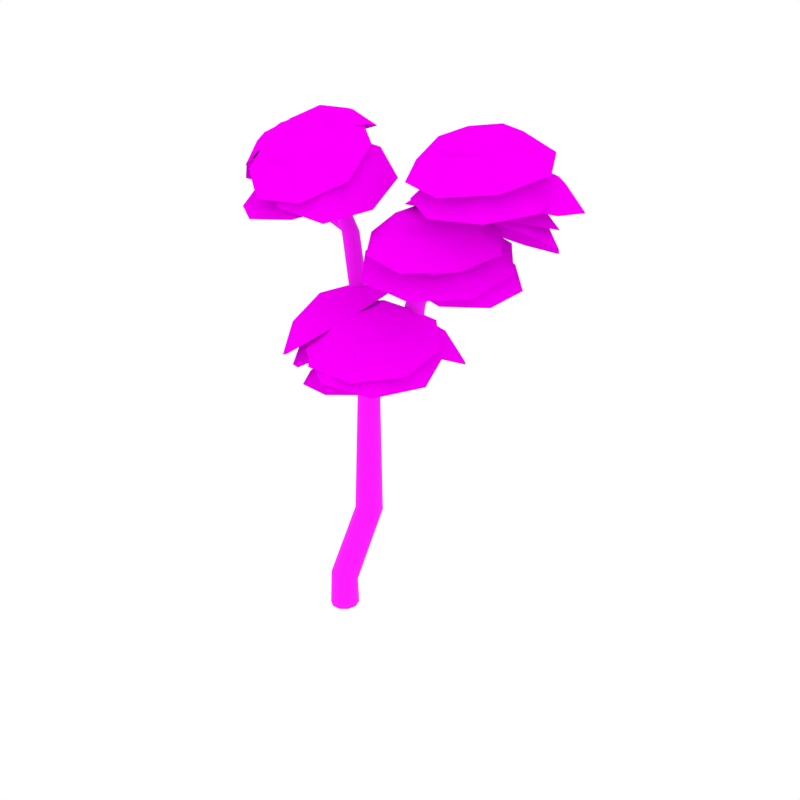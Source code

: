 # Source: Birch_2.blend  (saved by Blender 2.79.0; exported with 4.5.12 LTS)
import bpy
from mathutils import Matrix  # noqa: F401  (used for matrix-valued properties, if any)

bpy.ops.wm.read_factory_settings(use_empty=True)
scene = bpy.context.scene
scene.name = 'Scene'

# ---- collections
col_collection_1 = bpy.data.collections.new('Collection 1'); scene.collection.children.link(col_collection_1)

# ---- images (referenced by path relative to the original .blend; pixels are not part of the script)
import os
ASSET_DIR = os.environ.get("B2B_ASSET_DIR", "")  # directory of the original .blend (textures are referenced by path, not embedded)
HERE = os.path.dirname(os.path.abspath(__file__))  # packed textures are extracted next to this script under _unpacked/

def load_image(name, relpath, width, height, colorspace="sRGB"):
    """Load a texture the original file referenced (path relative to the .blend, or extracted next to this script)."""
    p = next((c for c in (os.path.join(HERE, relpath), os.path.join(ASSET_DIR, relpath)) if relpath and os.path.exists(c)), "")
    if p:
        img = bpy.data.images.load(p, check_existing=True)
        img.name = name
    else:  # same state as the original file: an image datablock whose file is absent (Cycles renders it pink)
        img = bpy.data.images.new(name, width, height)
        img.source = "FILE"
        img.filepath = "//" + (relpath or name)
    img.colorspace_settings.name = colorspace
    return img
img_bark2_png = load_image('Bark2.png', 'Bark2.png', 1024, 1024, 'sRGB')
img_birchyellow_png = load_image('birchYellow.png', 'birchYellow.png', 1024, 1024, 'sRGB')

# ---- materials (node trees are filled in below, after node groups)
mat_birch_bark = bpy.data.materials.new('Birch_Bark')
mat_birch_bark.alpha_threshold = 0.0
mat_birch_bark.roughness = 0.5
mat_birch_leaves = bpy.data.materials.new('Birch_Leaves')
mat_birch_leaves.alpha_threshold = 0.0
mat_birch_leaves.roughness = 0.5

# ---- node groups
ng_auto_smooth = bpy.data.node_groups.new('Auto Smooth', 'GeometryNodeTree')
_s = ng_auto_smooth.interface.new_socket(name='Geometry', in_out='OUTPUT', socket_type='NodeSocketGeometry')
_s = ng_auto_smooth.interface.new_socket(name='Geometry', in_out='INPUT', socket_type='NodeSocketGeometry')
_s = ng_auto_smooth.interface.new_socket(name='Angle', in_out='INPUT', socket_type='NodeSocketFloat')
_s.subtype = 'ANGLE'
_s.min_value = 0.0
_s.max_value = 3.142
ng_auto_smooth.is_modifier = True
_N = ng_auto_smooth.nodes; _L = ng_auto_smooth.links
n0 = _N.new('NodeGroupOutput'); n0.name = 'Group Output'; n0.location = (480, -100)
n1 = _N.new('NodeGroupInput'); n1.name = 'Group Input'; n1.location = (-420, -300)
n2 = _N.new('NodeGroupInput'); n2.name = 'Group Input.001'; n2.location = (-60, -100)
n3 = _N.new('GeometryNodeSetShadeSmooth'); n3.name = 'Set Shade Smooth'; n3.location = (120, -100)
n3.domain = 'EDGE'
n4 = _N.new('GeometryNodeSetShadeSmooth'); n4.name = 'Set Shade Smooth.001'; n4.location = (300, -100)
n5 = _N.new('GeometryNodeInputMeshEdgeAngle'); n5.name = 'Edge Angle'; n5.location = (-420, -220)
n6 = _N.new('GeometryNodeInputEdgeSmooth'); n6.name = 'Is Edge Smooth'; n6.location = (-60, -160)
n7 = _N.new('GeometryNodeInputShadeSmooth'); n7.name = 'Is Face Smooth'; n7.location = (-240, -340)
n8 = _N.new('FunctionNodeBooleanMath'); n8.name = 'Boolean Math'; n8.location = (-60, -220)
n9 = _N.new('FunctionNodeCompare'); n9.name = 'Compare'; n9.location = (-240, -180)
n9.operation = 'LESS_EQUAL'
_L.new(n5.outputs[0], n9.inputs[0])
_L.new(n4.outputs[0], n0.inputs[0])
_L.new(n1.outputs[1], n9.inputs[1])
_L.new(n9.outputs[0], n8.inputs[0])
_L.new(n7.outputs[0], n8.inputs[1])
_L.new(n2.outputs[0], n3.inputs[0])
_L.new(n6.outputs[0], n3.inputs[1])
_L.new(n3.outputs[0], n4.inputs[0])
_L.new(n8.outputs[0], n3.inputs[2])
n0.is_active_output = True

# ---- material node trees
mat_birch_bark.use_nodes = True; mat_birch_bark.node_tree.nodes.clear()
_N = mat_birch_bark.node_tree.nodes; _L = mat_birch_bark.node_tree.links
n0 = _N.new('ShaderNodeOutputMaterial'); n0.name = 'Material Output'; n0.location = (405, -465)
n1 = _N.new('ShaderNodeBsdfPrincipled'); n1.name = 'Principled BSDF'; n1.location = (115, -465)
n1.width = 150
n1.subsurface_method = 'BURLEY'
n1.inputs[2].default_value = 1.0
n1.inputs[3].default_value = 1.45
n1.inputs[9].default_value = (1.0, 1.0, 1.0)
n2 = _N.new('ShaderNodeTexImage'); n2.name = 'Image Texture.001'; n2.location = (-402, -432)
n2.width = 136
n2.image = img_bark2_png
_L.new(n1.outputs[0], n0.inputs[0])
_L.new(n2.outputs[0], n1.inputs[0])
n0.is_active_output = True
mat_birch_leaves.use_nodes = True; mat_birch_leaves.node_tree.nodes.clear()
_N = mat_birch_leaves.node_tree.nodes; _L = mat_birch_leaves.node_tree.links
n0 = _N.new('ShaderNodeOutputMaterial'); n0.name = 'Material Output'; n0.location = (324, 300)
n1 = _N.new('ShaderNodeMixShader'); n1.name = 'Mix Shader'; n1.location = (101, 336)
n2 = _N.new('ShaderNodeTexImage'); n2.name = 'Image Texture'; n2.location = (-371, 397)
n2.width = 140
n2.image = img_birchyellow_png
n3 = _N.new('ShaderNodeBsdfTransparent'); n3.name = 'Transparent BSDF'; n3.location = (-90, 145)
n4 = _N.new('ShaderNodeBsdfDiffuse'); n4.name = 'Diffuse BSDF'; n4.location = (-126, 351)
n4.inputs[1].default_value = 1.0
n5 = _N.new('ShaderNodeTexCoord'); n5.name = 'Texture Coordinate'; n5.location = (-629, 262)
_L.new(n2.outputs[0], n4.inputs[0])
_L.new(n1.outputs[0], n0.inputs[0])
_L.new(n2.outputs[1], n1.inputs[0])
_L.new(n3.outputs[0], n1.inputs[1])
_L.new(n4.outputs[0], n1.inputs[2])
_L.new(n5.outputs[2], n2.inputs[0])
n0.is_active_output = True

# ---- world
world_world = bpy.data.worlds.new('World'); scene.world = world_world
world_world.color = (1.0, 1.0, 1.0)
world_world.use_sun_shadow = False
world_world.sun_shadow_jitter_overblur = 0.0
world_world.cycles.sampling_method = 'NONE'
world_world.cycles.sample_map_resolution = 256

# ---- meshes
me_cylinder_034 = bpy.data.meshes.new('Cylinder.034')
me_cylinder_034.from_pydata([(-0.047, -0.04379, 0.0003976), (0.08116, -0.1333, 0.005499), (-0.09979, 0.1122, -0.001689), (-0.04506, 0.2661, 0.0005132), (0.08388, 0.3526, 0.005668), (0.2363, 0.3517, 0.01175), (0.3634, 0.2628, 0.01681), (0.4147, 0.1117, 0.01884), (0.3642, -0.04126, 0.0168), (0.2351, -0.133, 0.01164), (0.3147, 0.3826, 4.163), (0.4031, 0.3165, 4.212), (0.2794, 0.4946, 4.134), (0.3173, 0.6085, 4.151), (0.41, 0.6739, 4.199), (0.5207, 0.6724, 4.252), (0.6133, 0.6029, 4.291), (0.6477, 0.4877, 4.301), (0.6068, 0.3772, 4.288), (0.5127, 0.3142, 4.258), (0.3242, 0.3284, 5.368), (0.3931, 0.274, 5.344), (0.2984, 0.4153, 5.383), (0.3286, 0.503, 5.388), (0.4057, 0.5571, 5.38), (0.4985, 0.5547, 5.358), (0.5687, 0.4978, 5.327), (0.5906, 0.4085, 5.298), (0.5551, 0.3201, 5.291), (0.4794, 0.2702, 5.314), (0.05652, -0.402, 8.625), (0.08414, -0.4242, 8.622), (0.04336, -0.3758, 8.645), (0.0493, -0.3559, 8.673), (0.07213, -0.3496, 8.699), (0.1033, -0.3598, 8.713), (0.1302, -0.3822, 8.709), (0.1424, -0.4075, 8.689), (0.1367, -0.4267, 8.662), (0.1149, -0.4334, 8.637), (0.2386, -0.1313, 7.687), (0.2952, -0.1749, 7.682), (0.2185, -0.06279, 7.694), (0.2433, 0.003677, 7.704), (0.303, 0.04232, 7.711), (0.3742, 0.03899, 7.713), (0.4304, -0.003626, 7.706), (0.4519, -0.07124, 7.695), (0.427, -0.1392, 7.685), (0.3663, -0.1781, 7.682), (0.3977, 0.1872, 7.15), (-0.6294, 0.04296, 7.89), (-0.6096, 0.003294, 7.891), (0.4123, 0.1391, 7.165), (0.42, 0.08999, 7.148), (-0.6161, -0.03997, 7.884), (0.4199, 0.05847, 7.106), (-0.6464, -0.07058, 7.871), (0.4081, 0.05732, 7.053), (-0.69, -0.07592, 7.86), (0.3885, 0.0868, 7.014), (-0.7288, -0.05382, 7.856), (-0.08855, 0.1507, 7.28), (0.3659, 0.181, 7.017), (-0.3535, 0.1152, 7.491), (0.3733, 0.1336, 7.001), (-0.7107, 0.05715, 7.873), (0.3694, 0.2127, 7.057), (0.3694, 0.2127, 7.057), (0.3816, 0.2154, 7.108), (0.3496, 0.2557, 0.5166), (0.4085, 0.1244, 0.563), (-0.0482, 0.233, 0.5505), (0.0706, 0.3188, 0.5107), (0.1079, -0.09673, 0.6868), (-0.02262, -0.02975, 0.6631), (0.3702, -0.008265, 0.6229), (0.2193, 0.3279, 0.4979), (-0.08722, 0.09625, 0.6089), (0.2551, -0.08921, 0.6716), (0.5897, 0.6768, 1.879), (0.1956, 0.6529, 1.852), (0.3371, 0.3129, 1.945), (0.6422, 0.5411, 1.904), (0.3158, 0.7418, 1.849), (0.2118, 0.3826, 1.916), (0.5987, 0.4044, 1.931), (0.4633, 0.7515, 1.859), (0.1532, 0.5122, 1.876), (0.4822, 0.3206, 1.95), (0.2914, 0.1744, 7.029), (0.3156, 0.09514, 7.017), (0.3815, 0.04485, 7.008), (0.4646, 0.04108, 7.003), (0.3192, 0.2523, 7.045), (0.3895, 0.2986, 7.057), (0.4748, 0.2949, 7.058), (0.542, 0.2442, 7.045), (0.5669, 0.1651, 7.023), (0.5366, 0.08614, 7.006), (0.5933, 0.2228, 7.792), (0.5629, 0.2392, 7.8), (0.61, 0.1911, 7.792), (0.6064, 0.1556, 7.799), (0.5835, 0.1304, 7.812), (0.5498, 0.1253, 7.825), (0.5184, 0.1419, 7.833), (0.5004, 0.1743, 7.831), (0.5048, 0.2103, 7.822), (0.5298, 0.235, 7.811), (0.6944, 0.2474, 8.022), (0.6668, 0.2647, 8.035), (0.7052, 0.217, 8.007), (0.6945, 0.184, 7.996), (0.666, 0.1615, 7.995), (0.6306, 0.1586, 8.002), (0.602, 0.1762, 8.015), (0.5905, 0.2086, 8.029), (0.6022, 0.2424, 8.038), (0.6322, 0.2631, 8.042), (0.8291, 0.2308, 8.364), (0.8063, 0.2452, 8.377), (0.8372, 0.2066, 8.348), (0.8268, 0.1809, 8.334), (0.8015, 0.1638, 8.33), (0.7712, 0.1623, 8.335), (0.7474, 0.177, 8.348), (0.7389, 0.2031, 8.363), (0.7503, 0.2296, 8.375), (0.7767, 0.2449, 8.381), (0.4389, 0.1046, 7.48), (0.4067, 0.1184, 7.484), (0.4603, 0.07712, 7.489), (0.4627, 0.04632, 7.508), (0.4445, 0.02444, 7.531), (0.4126, 0.01975, 7.548), (0.3793, 0.03378, 7.553), (0.3565, 0.06079, 7.542), (0.3548, 0.09185, 7.521), (0.3751, 0.1142, 7.5), (0.5076, 0.3335, 4.479), (0.4328, 0.3624, 4.536), (0.5665, 0.3588, 4.402), (0.5882, 0.4326, 4.336), (0.5634, 0.5271, 4.307), (0.5003, 0.6045, 4.326), (0.4231, 0.6351, 4.384), (0.3579, 0.6056, 4.458), (0.3362, 0.5276, 4.524), (0.3687, 0.4351, 4.554), (1.152, 0.5286, 5.137), (1.056, 0.5638, 5.185), (1.25, 0.5621, 5.088), (1.315, 0.6548, 5.06), (1.32, 0.7716, 5.065), (1.261, 0.8668, 5.099), (1.163, 0.904, 5.148), (1.058, 0.8691, 5.191), (0.9926, 0.7723, 5.216), (0.9958, 0.6544, 5.216), (1.444, 0.2763, 5.923), (1.356, 0.3159, 5.951), (1.545, 0.2925, 5.917), (1.62, 0.3598, 5.939), (1.641, 0.4526, 5.981), (1.597, 0.5355, 6.026), (1.507, 0.5771, 6.055), (1.402, 0.563, 6.054), (1.326, 0.4931, 6.029), (1.311, 0.3962, 5.992), (1.911, 0.05223, 6.902), (1.823, 0.09312, 6.929), (2.012, 0.06597, 6.9), (2.089, 0.1302, 6.927), (2.11, 0.2208, 6.974), (2.067, 0.303, 7.02), (1.977, 0.3459, 7.048), (1.872, 0.3347, 7.043), (1.795, 0.268, 7.013), (1.779, 0.1731, 6.971), (2.577, -0.04092, 7.948), (2.506, -0.0288, 7.971), (2.639, -0.008591, 7.915), (2.669, 0.05851, 7.887), (2.653, 0.1349, 7.875), (2.598, 0.1901, 7.882), (2.524, 0.2032, 7.905), (2.458, 0.1681, 7.934), (2.429, 0.09798, 7.961), (2.45, 0.02289, 7.977), (2.779, -0.1233, 8.716), (2.719, -0.1129, 8.739), (2.828, -0.09773, 8.681), (2.848, -0.04359, 8.648), (2.831, 0.01859, 8.63), (2.782, 0.06395, 8.633), (2.72, 0.0751, 8.656), (2.668, 0.04666, 8.689), (2.648, -0.01017, 8.721), (2.67, -0.0707, 8.742), (2.517, 0.6991, 7.336), (2.465, 0.7363, 7.328), (2.546, 0.6547, 7.375), (2.54, 0.6214, 7.433), (2.501, 0.6128, 7.486), (2.443, 0.6315, 7.514), (2.389, 0.6698, 7.506), (2.358, 0.7118, 7.463), (2.365, 0.7441, 7.403), (2.408, 0.7542, 7.353), (2.764, 1.01, 7.571), (2.719, 1.055, 7.568), (2.778, 0.9498, 7.591), (2.755, 0.8973, 7.624), (2.701, 0.8738, 7.657), (2.639, 0.8883, 7.675), (2.592, 0.9346, 7.673), (2.576, 0.9949, 7.647), (2.602, 1.047, 7.612), (2.658, 1.07, 7.584), (3.101, 1.411, 7.995), (3.064, 1.451, 7.994), (3.11, 1.358, 8.006), (3.087, 1.311, 8.026), (3.039, 1.289, 8.047), (2.985, 1.301, 8.06), (2.946, 1.342, 8.059), (2.936, 1.396, 8.044), (2.962, 1.443, 8.023), (3.012, 1.464, 8.005), (2.147, 0.1748, 7.133), (2.09, 0.205, 7.125), (2.186, 0.1468, 7.177), (2.195, 0.1335, 7.242), (2.167, 0.141, 7.303), (2.114, 0.1652, 7.335), (2.055, 0.1964, 7.327), (2.012, 0.2208, 7.28), (2.005, 0.2324, 7.213), (2.037, 0.2275, 7.154), (2.546, 0.6547, 7.375), (2.778, 0.9498, 7.591), (3.11, 1.358, 8.006), (2.186, 0.1468, 7.177), (1.928, 0.7054, 6.212), (1.952, 0.6703, 6.21), (1.899, 0.7275, 6.236), (1.877, 0.7282, 6.275), (1.872, 0.7068, 6.313), (1.885, 0.6711, 6.336), (1.91, 0.6348, 6.335), (1.937, 0.6106, 6.309), (1.958, 0.6104, 6.268), (1.964, 0.6348, 6.231), (2.137, 0.8856, 6.344), (2.167, 0.8552, 6.345), (2.097, 0.8967, 6.357), (2.063, 0.8838, 6.381), (2.047, 0.8516, 6.407), (2.057, 0.8122, 6.424), (2.088, 0.7807, 6.425), (2.127, 0.7681, 6.409), (2.162, 0.7819, 6.383), (2.177, 0.8165, 6.36), (2.408, 1.14, 6.591), (2.434, 1.115, 6.594), (2.373, 1.147, 6.598), (2.342, 1.133, 6.614), (2.327, 1.103, 6.632), (2.335, 1.069, 6.644), (2.362, 1.043, 6.647), (2.398, 1.035, 6.637), (2.429, 1.05, 6.62), (2.443, 1.082, 6.605), (1.578, 0.4474, 6.114), (1.597, 0.4095, 6.113), (1.56, 0.4772, 6.14), (1.551, 0.4877, 6.182), (1.557, 0.4743, 6.224), (1.573, 0.4418, 6.249), (1.594, 0.4026, 6.248), (1.609, 0.3706, 6.221), (1.616, 0.3604, 6.177), (1.612, 0.3768, 6.136), (-0.6681, 0.06361, 7.883), (-0.7107, 0.05715, 7.873), (-0.7472, -0.01494, 7.857), (-0.7406, 0.02688, 7.863), (-0.3708, -0.0149, 7.465), (-0.3264, -0.04101, 7.476), (-0.2779, -0.03503, 7.497), (-0.2453, 0.0006424, 7.519), (-0.2392, 0.05138, 7.529), (-0.2623, 0.09807, 7.526), (-0.306, 0.1226, 7.511), (-0.3535, 0.1152, 7.491), (-0.3925, 0.03082, 7.463), (-0.3863, 0.07986, 7.473), (-0.08643, 0.02236, 7.239), (-0.05333, -0.005307, 7.27), (-0.0228, -0.001614, 7.314), (-0.006853, 0.03208, 7.352), (-0.008228, 0.08211, 7.367), (-0.02773, 0.1295, 7.356), (-0.05824, 0.1558, 7.322), (-0.08855, 0.1507, 7.28), (-0.1057, 0.06862, 7.23), (-0.1068, 0.117, 7.245), (-0.2115, -1.284, 7.451), (0.314, 0.6934, 7.784), (-0.9382, -0.01181, 7.497), (1.041, -0.5786, 7.739), (-0.8596, -0.8081, 7.409), (0.5798, -1.22, 7.585), (-0.4774, 0.63, 7.651), (0.9621, 0.2178, 7.827), (-0.03283, -0.3622, 8.148), (-0.1623, -0.9261, 7.886), (0.1484, 0.243, 8.083), (-0.592, -0.174, 7.913), (0.5781, -0.5091, 8.056), (-0.5456, -0.6448, 7.861), (0.3056, -0.8886, 7.965), (-0.3195, 0.2056, 8.004), (0.5317, -0.03822, 8.108), (2.332, 1.09, 8.012), (3.914, 0.386, 7.927), (2.302, 0.4268, 8.126), (3.453, -0.0851, 8.064), (2.793, 1.561, 7.875), (3.944, 1.049, 7.813), (3.18, 0.8114, 8.412), (2.963, 0.3279, 8.378), (3.362, 1.25, 8.174), (2.695, 0.9969, 8.301), (3.63, 0.5807, 8.251), (2.677, 0.6049, 8.368), (3.358, 0.3021, 8.332), (2.967, 1.275, 8.22), (3.648, 0.9727, 8.183), (2.086, 0.1645, 8.737), (2.764, -0.427, 8.672), (2.679, 0.8294, 8.879), (3.358, 0.2379, 8.814), (2.256, 0.6078, 8.82), (3.188, -0.2054, 8.731), (2.314, -0.2559, 8.678), (3.13, 0.6583, 8.873), (2.713, 0.1734, 8.942), (1.666, 0.2016, 8.337), (2.813, -0.7986, 8.228), (2.669, 1.326, 8.577), (3.816, 0.3259, 8.467), (1.952, 0.9513, 8.477), (3.529, -0.4238, 8.327), (2.051, -0.5092, 8.238), (3.43, 1.037, 8.567), (1.844, 0.6943, 7.942), (2.575, 0.08345, 8.202), (2.506, 1.399, 7.739), (3.236, 0.7879, 7.999), (2.038, 1.161, 7.791), (3.043, 0.3212, 8.149), (2.086, 0.2569, 8.11), (2.995, 1.225, 7.831), (2.529, 0.8017, 8.144), (1.389, 0.5256, 7.531), (2.624, -0.5074, 7.971), (2.507, 1.717, 7.188), (3.743, 0.6838, 7.628), (1.716, 1.315, 7.277), (3.415, -0.1053, 7.882), (1.797, -0.2141, 7.816), (3.334, 1.424, 7.344), (2.491, 0.5428, 7.917), (3.258, 0.6061, 7.856), (2.37, 1.251, 7.533), (3.137, 1.314, 7.472), (2.287, 0.8848, 7.736), (3.341, 0.9718, 7.653), (2.897, 0.4418, 7.959), (2.731, 1.415, 7.431), (2.831, 0.9835, 7.847), (2.23, 0.1523, 7.727), (3.527, 0.2592, 7.625), (2.026, 1.349, 7.077), (3.323, 1.456, 6.975), (1.885, 0.7307, 7.421), (3.668, 0.8777, 7.281), (2.917, -0.0185, 7.797), (2.636, 1.627, 6.905), (3.082, 0.5281, 8.334), (2.443, 0.7885, 8.248), (2.823, -0.1167, 8.309), (2.184, 0.1437, 8.223), (3.072, 0.1569, 8.338), (2.194, 0.5149, 8.219), (2.811, 0.7791, 8.296), (2.455, -0.1073, 8.261), (2.617, 0.3376, 8.407), (3.43, 0.6571, 8.083), (2.35, 1.097, 7.937), (2.992, -0.4332, 8.041), (1.911, 0.007108, 7.895), (3.414, 0.02943, 8.089), (1.928, 0.6348, 7.889), (2.972, 1.082, 8.018), (2.369, -0.4174, 7.96), (3.461, 1.517, 7.797), (2.786, -0.04161, 8.142), (1.489, 0.4675, 7.411), (1.762, -0.4664, 7.243), (2.437, 0.7452, 7.405), (2.709, -0.1887, 7.237), (1.912, 0.7813, 7.44), (2.287, -0.5025, 7.208), (1.448, -0.05149, 7.328), (2.751, 0.3303, 7.32), (2.109, 0.1096, 7.506), (1.045, 0.7613, 7.063), (1.506, -0.818, 6.779), (2.647, 1.231, 7.052), (3.108, -0.3483, 6.768), (1.76, 1.292, 7.111), (2.394, -0.879, 6.72), (0.9756, -0.1163, 6.923), (3.178, 0.5293, 6.908), (1.956, 0.04357, 7.202), (2.641, -0.2669, 7.029), (2.259, 0.7992, 7.186), (2.944, 0.4887, 7.013), (1.979, 0.4796, 7.226), (2.921, 0.05271, 6.989), (2.242, -0.2533, 7.118), (2.658, 0.7856, 7.096), (2.482, 0.2279, 7.263), (1.543, -0.02438, 6.917), (2.701, -0.5495, 6.625), (2.055, 1.254, 6.89), (3.213, 0.7284, 6.598), (1.582, 0.713, 6.958), (3.174, -0.008925, 6.557), (2.026, -0.5264, 6.776), (2.73, 1.23, 6.739), (0.07833, 0.6126, 5.953), (-0.4968, 0.1072, 5.483), (0.5386, -0.1242, 6.182), (-0.03646, -0.6296, 5.712), (0.4162, 0.3389, 6.155), (-0.3744, -0.3559, 5.509), (-0.2955, 0.4979, 5.675), (0.3373, -0.5149, 5.99), (-0.07515, -0.02609, 5.969), (0.334, 1.081, 5.729), (-0.6386, 0.2267, 4.934), (1.112, -0.1645, 6.117), (0.1399, -1.019, 5.322), (0.9055, 0.6186, 6.072), (-0.4316, -0.5564, 4.979), (-0.2981, 0.8875, 5.259), (0.772, -0.8253, 5.792), (0.9647, 1.346, 5.249), (0.3743, 0.6292, 5.572), (1.75, 0.8278, 5.535), (1.159, 0.1113, 5.858), (1.468, 1.221, 5.332), (0.6561, 0.236, 5.776), (0.5224, 1.085, 5.357), (1.602, 0.3725, 5.75), (1.055, 0.8088, 5.719), (0.9135, 1.592, 4.668), (-0.08497, 0.3801, 5.214), (2.241, 0.7159, 5.152), (1.243, -0.4958, 5.698), (1.764, 1.381, 4.807), (0.3917, -0.2848, 5.558), (0.1656, 1.15, 4.85), (1.991, -0.05407, 5.515), (1.42, 0.2935, 5.891), (0.7212, -0.2788, 5.921), (1.967, -0.3866, 5.657), (1.268, -0.9589, 5.687), (1.824, 0.06069, 5.768), (0.8639, -0.7261, 5.809), (0.968, 0.1347, 5.95), (1.72, -0.8002, 5.628), (1.376, -0.3631, 5.952), (1.401, 0.7946, 5.595), (0.2191, -0.1733, 5.645), (2.326, -0.3555, 5.2), (1.144, -1.323, 5.25), (2.085, 0.4009, 5.388), (0.4604, -0.9297, 5.457), (0.6364, 0.5261, 5.694), (1.908, -1.055, 5.151), (1.5, 0.2533, 6.033), (0.6584, -0.0722, 5.994), (1.827, -0.5717, 5.862), (0.9852, -0.8972, 5.823), (1.822, -0.09823, 5.955), (0.664, -0.5457, 5.901), (1.018, 0.2451, 6.045), (1.467, -0.889, 5.811), (1.248, -0.3543, 6.093), (1.668, 0.7235, 5.733), (0.2436, 0.1731, 5.667), (2.22, -0.6716, 5.444), (0.7963, -1.222, 5.378), (2.211, 0.1291, 5.601), (0.2531, -0.6276, 5.51), (0.8521, 0.7097, 5.754), (1.612, -1.208, 5.357), (0.605, 0.457, 5.004), (0.1763, -0.1465, 5.007), (1.203, 0.03229, 5.102), (0.7748, -0.5712, 5.104), (0.9846, 0.3577, 5.052), (0.3952, -0.4719, 5.056), (0.2785, 0.2348, 4.987), (1.101, -0.349, 5.121), (0.6753, -0.04616, 5.191), (0.5791, 0.7876, 4.661), (-0.1458, -0.233, 4.666), (1.591, 0.06946, 4.826), (0.8662, -0.9511, 4.831), (1.221, 0.6198, 4.743), (0.2243, -0.7833, 4.749), (0.02703, 0.4119, 4.633), (1.418, -0.5754, 4.86), (0.7576, 0.499, 8.31), (0.3643, -1.254, 7.725), (1.455, -0.4825, 7.731), (-0.3331, -0.2724, 8.304), (1.354, 0.1837, 8.022), (0.05359, 0.3365, 8.439), (1.068, -1.091, 7.597), (-0.2324, -0.9387, 8.013), (0.6827, -0.5531, 8.462), (0.7614, 0.0193, 8.498), (0.5289, -1.017, 8.152), (1.174, -0.5611, 8.156), (0.1165, -0.4369, 8.495), (1.114, -0.1672, 8.328), (0.3452, -0.07681, 8.574), (0.9452, -0.9212, 8.076), (0.176, -0.8308, 8.323), (-0.518, 0.5496, 8.229), (0.6244, -0.4243, 8.723), (-0.7187, -0.03038, 8.239), (0.1123, -0.7388, 8.598), (-0.005909, 0.864, 8.354), (0.8251, 0.1556, 8.713), (-0.07238, 0.1127, 8.866), (-0.3234, -0.2663, 8.699), (0.256, 0.4608, 8.792), (-0.3715, 0.3852, 8.6), (0.3041, -0.1906, 8.891), (-0.4902, 0.04228, 8.606), (0.001241, -0.3766, 8.818), (-0.06867, 0.5712, 8.673), (0.4227, 0.1523, 8.886), (-0.2615, -0.5769, 8.677), (0.1443, -1.187, 8.303), (0.4538, -0.2242, 8.878), (0.8596, -0.8347, 8.504), (0.0201, -0.2862, 8.847), (0.578, -1.125, 8.334), (-0.1927, -0.9482, 8.452), (0.7908, -0.4634, 8.729), (0.3011, -0.785, 8.722), (-0.6535, -0.3099, 8.44), (0.03277, -1.342, 7.809), (0.5562, 0.2865, 8.78), (1.243, -0.7458, 8.149), (-0.1772, 0.1817, 8.728), (0.7662, -1.237, 7.861), (-0.537, -0.9378, 8.061), (1.126, -0.1178, 8.528), (-0.9501, 0.309, 7.934), (-0.6033, -0.395, 8.374), (-0.2074, 0.7855, 8.11), (0.1395, 0.0815, 8.551), (-0.6437, 0.6791, 7.94), (-0.1669, -0.2887, 8.545), (-0.9158, -0.1323, 8.121), (0.1052, 0.5228, 8.364), (-0.4747, 0.2504, 8.385), (-1.171, 0.2635, 7.399), (-0.5841, -0.927, 8.144), (0.08547, 1.069, 7.698), (0.672, -0.1212, 8.443), (-0.6525, 0.8895, 7.409), (0.1539, -0.7472, 8.433), (-1.113, -0.4827, 7.716), (0.6141, 0.6251, 8.127), (-0.4606, 0.03128, 8.158), (0.1801, -0.08318, 8.424), (-0.257, 0.6858, 7.873), (0.3836, 0.5713, 8.14), (-0.4789, 0.38, 7.966), (0.4019, 0.2226, 8.332), (-0.1784, -0.1486, 8.345), (0.1014, 0.7512, 7.953), (-0.07829, 0.3456, 8.285), (-0.6629, -0.2549, 7.857), (0.4206, -0.4485, 8.308), (-0.3186, 0.852, 7.376), (0.7648, 0.6584, 7.827), (-0.6938, 0.3348, 7.532), (0.7957, 0.0687, 8.152), (-0.1857, -0.5591, 8.173), (0.2876, 0.9626, 7.511), (-0.1722, -0.1157, 8.733), (-0.588, 0.2572, 8.433), (-0.4918, -0.6277, 8.54), (-0.9077, -0.2548, 8.24), (-0.2541, -0.4416, 8.693), (-0.8258, 0.07109, 8.281), (-0.3202, 0.1667, 8.62), (-0.7596, -0.5372, 8.354), (-0.6064, -0.1807, 8.584), (0.2315, -0.07773, 8.684), (-0.4717, 0.5529, 8.177), (-0.3091, -0.9437, 8.356), (-1.012, -0.3131, 7.849), (0.09298, -0.6289, 8.615), (-0.8738, 0.2381, 7.918), (-0.01881, 0.3998, 8.491), (-0.762, -0.7906, 8.042), (0.5432, 0.6774, 8.555), (-0.4368, -0.5522, 8.397), (1.544, 0.1689, 7.542), (2.962, -0.1547, 7.117), (1.587, -0.3958, 7.381), (2.619, -0.6311, 7.072), (1.887, 0.6454, 7.587), (2.919, 0.41, 7.278), (2.342, -0.09227, 7.702), (2.193, -0.4848, 7.503), (2.436, 0.3615, 7.671), (1.895, 0.034, 7.713), (2.734, -0.1573, 7.461), (1.921, -0.2999, 7.618), (2.531, -0.4391, 7.435), (2.098, 0.3157, 7.74), (2.708, 0.1766, 7.557), (1.593, -0.1636, 7.641), (2.305, -0.6477, 7.571), (2.082, 0.5446, 7.712), (2.794, 0.06055, 7.642), (1.704, 0.2812, 7.689), (2.682, -0.3843, 7.593), (1.857, -0.5383, 7.593), (2.529, 0.4353, 7.69), (2.197, -0.0698, 7.802), (1.171, -0.2, 7.28), (2.374, -1.019, 7.162), (1.998, 0.9977, 7.4), (3.201, 0.1791, 7.282), (1.359, 0.5523, 7.362), (3.013, -0.5732, 7.2), (1.618, -0.8337, 7.199), (2.754, 0.8128, 7.363), (2.459, 0.7228, 7.471), (2.047, -0.7085, 7.188), (-0.3698, -0.1123, 5.232), (0.3872, -0.3423, 5.657), (-0.2203, 0.7506, 5.432), (0.5367, 0.5206, 5.858), (-0.4369, 0.3622, 5.252), (0.6038, 0.04602, 5.837), (-0.01928, -0.389, 5.407), (0.1862, 0.7972, 5.683), (-0.002504, 0.1858, 5.688), (-0.4898, -0.2898, 4.694), (0.7904, -0.6788, 5.414), (-0.237, 1.169, 5.033), (1.043, 0.7805, 5.753), (-0.6033, 0.5127, 4.729), (1.157, -0.02203, 5.718), (0.1029, -0.7577, 4.99), (0.4504, 1.248, 5.456), (3.25, 0.7238, 8.328), (2.412, -0.4369, 7.829), (2.691, 0.8917, 8.248), (2.082, 0.04741, 7.885), (3.58, 0.2395, 8.272), (2.971, -0.6048, 7.909), (2.747, 0.04336, 8.452), (2.412, 0.3393, 8.327), (3.134, -0.1909, 8.347), (3.021, 0.4174, 8.485), (2.525, -0.269, 8.19), (2.691, 0.5167, 8.437), (2.33, 0.01738, 8.223), (3.216, 0.131, 8.452), (2.856, -0.3683, 8.237), (2.934, 0.7745, 8.47), (2.229, 0.2797, 8.408), (3.432, 0.07376, 8.392), (2.727, -0.421, 8.33), (3.315, 0.5168, 8.442), (2.346, -0.1633, 8.357), (2.488, 0.6584, 8.453), (3.173, -0.3049, 8.347), (2.829, 0.1583, 8.56), (3.007, 1.229, 8.157), (1.815, 0.3924, 8.053), (3.85, 0.04412, 8.027), (2.658, -0.7925, 7.922), (3.652, 0.7934, 8.112), (2.013, -0.3568, 7.968), (2.253, 1.033, 8.13), (3.412, -0.5962, 7.95), (3.442, -0.3049, 8.096), (2.22, 0.5918, 8.062)], [], [(83, 80, 16, 17), (26, 16, 15, 25), (84, 81, 13, 14), (85, 82, 11, 10), (86, 83, 17, 18), (87, 84, 14, 15), (88, 85, 10, 12), (89, 86, 18, 19), (80, 87, 15, 16), (81, 88, 12, 13), (82, 89, 19, 11), (307, 63, 65, 306), (23, 13, 12, 22), (21, 11, 19, 29), (27, 17, 16, 26), (286, 61, 59, 57, 55, 52, 51, 284, 285, 287), (28, 18, 17, 27), (25, 15, 14, 24), (24, 14, 13, 23), (29, 19, 18, 28), (47, 46, 36, 37), (302, 53, 50, 303), (295, 64, 66, 285), (22, 12, 10, 20), (305, 62, 64, 295), (305, 67, 68, 62), (305, 67, 63, 307), (10, 11, 21, 20), (301, 54, 53, 302), (298, 60, 58, 299), (91, 92, 41, 40), (48, 47, 37, 38), (45, 44, 34, 35), (44, 43, 33, 34), (49, 48, 38, 39), (46, 45, 35, 36), (43, 42, 32, 33), (41, 49, 39, 31), (30, 31, 39, 38, 37, 36, 35, 34, 33, 32), (93, 99, 48, 49), (97, 96, 45, 46), (94, 90, 42, 43), (92, 93, 49, 41), (98, 97, 46, 47), (95, 94, 43, 44), (90, 91, 40, 42), (99, 98, 47, 48), (96, 95, 44, 45), (42, 40, 30, 32), (293, 294, 284, 51), (288, 289, 59, 61), (305, 307, 297, 295), (304, 69, 67, 305), (297, 296, 286, 287), (299, 58, 56, 300), (306, 65, 60, 298), (289, 290, 57, 59), (303, 50, 69, 304), (300, 56, 54, 301), (303, 304, 294, 293), (1, 9, 79, 74), (3, 2, 78, 72), (6, 5, 77, 70), (9, 8, 76, 79), (2, 0, 75, 78), (5, 4, 73, 77), (8, 7, 71, 76), (0, 1, 74, 75), (4, 3, 72, 73), (7, 6, 70, 71), (74, 79, 89, 82), (72, 78, 88, 81), (70, 77, 87, 80), (79, 76, 86, 89), (78, 75, 85, 88), (77, 73, 84, 87), (76, 71, 83, 86), (75, 74, 82, 85), (73, 72, 81, 84), (71, 70, 80, 83), (41, 31, 30, 40), (25, 24, 95, 96), (28, 27, 98, 99), (22, 20, 91, 90), (24, 23, 94, 95), (27, 26, 97, 98), (21, 29, 93, 92), (23, 22, 90, 94), (26, 25, 96, 97), (29, 28, 99, 93), (20, 21, 92, 91), (105, 104, 114, 115), (102, 100, 110, 112), (109, 108, 118, 119), (106, 105, 115, 116), (103, 102, 112, 113), (101, 109, 119, 111), (107, 106, 116, 117), (104, 103, 113, 114), (100, 101, 111, 110), (108, 107, 117, 118), (112, 110, 120, 122), (119, 118, 128, 129), (116, 115, 125, 126), (113, 112, 122, 123), (111, 119, 129, 121), (117, 116, 126, 127), (114, 113, 123, 124), (110, 111, 121, 120), (118, 117, 127, 128), (115, 114, 124, 125), (103, 133, 132, 102), (101, 131, 139, 109), (107, 137, 136, 106), (104, 134, 133, 103), (100, 130, 131, 101), (108, 138, 137, 107), (105, 135, 134, 104), (102, 132, 130, 100), (109, 139, 138, 108), (106, 136, 135, 105), (121, 129, 128, 127, 126, 125, 124, 123, 122, 120), (144, 154, 153, 143), (140, 150, 151, 141), (148, 158, 157, 147), (145, 155, 154, 144), (142, 152, 150, 140), (149, 159, 158, 148), (146, 156, 155, 145), (143, 153, 152, 142), (141, 151, 159, 149), (147, 157, 156, 146), (150, 160, 161, 151), (158, 168, 167, 157), (155, 165, 164, 154), (152, 162, 160, 150), (159, 169, 168, 158), (156, 166, 165, 155), (153, 163, 162, 152), (151, 161, 169, 159), (157, 167, 166, 156), (154, 164, 163, 153), (168, 178, 177, 167), (165, 175, 174, 164), (162, 172, 170, 160), (169, 179, 178, 168), (166, 176, 175, 165), (163, 173, 172, 162), (161, 171, 179, 169), (167, 177, 176, 166), (164, 174, 173, 163), (160, 170, 171, 161), (175, 185, 184, 174), (172, 182, 180, 170), (179, 189, 188, 178), (176, 186, 185, 175), (173, 183, 182, 172), (171, 181, 189, 179), (177, 187, 186, 176), (174, 184, 183, 173), (170, 180, 181, 171), (178, 188, 187, 177), (182, 192, 190, 180), (189, 199, 198, 188), (186, 196, 195, 185), (183, 193, 192, 182), (181, 191, 199, 189), (187, 197, 196, 186), (184, 194, 193, 183), (180, 190, 191, 181), (188, 198, 197, 187), (185, 195, 194, 184), (205, 204, 214, 215), (202, 200, 210, 212), (209, 208, 218, 219), (206, 205, 215, 216), (203, 202, 212, 213), (201, 209, 219, 211), (207, 206, 216, 217), (204, 203, 213, 214), (200, 201, 211, 210), (208, 207, 217, 218), (212, 210, 220, 222), (219, 218, 228, 229), (216, 215, 225, 226), (213, 212, 222, 223), (211, 219, 229, 221), (217, 216, 226, 227), (214, 213, 223, 224), (210, 211, 221, 220), (218, 217, 227, 228), (215, 214, 224, 225), (203, 233, 232, 202), (201, 231, 239, 209), (207, 237, 236, 206), (204, 234, 233, 203), (200, 230, 231, 201), (208, 238, 237, 207), (205, 235, 234, 204), (202, 232, 230, 200), (209, 239, 238, 208), (206, 236, 235, 205), (221, 229, 228, 227, 226, 225, 224, 223, 222, 220), (191, 190, 192, 193, 194, 195, 196, 197, 198, 199), (202, 232, 243, 240), (212, 241, 242, 222), (202, 240, 241, 212), (249, 259, 258, 248), (246, 256, 254, 244), (253, 263, 262, 252), (250, 260, 259, 249), (247, 257, 256, 246), (245, 255, 263, 253), (251, 261, 260, 250), (248, 258, 257, 247), (244, 254, 255, 245), (252, 262, 261, 251), (256, 266, 264, 254), (263, 273, 272, 262), (260, 270, 269, 259), (257, 267, 266, 256), (255, 265, 273, 263), (261, 271, 270, 260), (258, 268, 267, 257), (254, 264, 265, 255), (262, 272, 271, 261), (259, 269, 268, 258), (247, 246, 276, 277), (245, 253, 283, 275), (251, 250, 280, 281), (248, 247, 277, 278), (244, 245, 275, 274), (252, 251, 281, 282), (249, 248, 278, 279), (246, 244, 274, 276), (253, 252, 282, 283), (250, 249, 279, 280), (265, 264, 266, 267, 268, 269, 270, 271, 272, 273), (292, 293, 51, 52), (299, 300, 290, 289), (301, 302, 292, 291), (294, 295, 285, 284), (307, 306, 296, 297), (295, 297, 287, 285), (304, 305, 295, 294), (296, 288, 61, 286), (298, 299, 289, 288), (291, 292, 52, 55), (302, 303, 293, 292), (290, 291, 55, 57), (306, 298, 288, 296), (300, 301, 291, 290), (318, 323, 319, 316), (322, 317, 308, 313), (319, 323, 314, 310), (320, 322, 313, 311), (324, 318, 316, 320), (316, 319, 321, 317), (323, 318, 309, 314), (317, 321, 312, 308), (321, 319, 310, 312), (324, 320, 311, 315), (318, 324, 315, 309), (320, 316, 317, 322), (333, 338, 334, 331), (336, 334, 325, 327), (335, 337, 328, 326), (339, 333, 331, 335), (335, 331, 332, 337), (331, 334, 336, 332), (348, 345, 343, 347), (346, 341, 345, 348), (340, 346, 348, 344), (344, 348, 347, 342), (344, 342, 351, 353), (343, 345, 354, 352), (340, 344, 353, 349), (346, 340, 349, 355), (345, 341, 350, 354), (342, 347, 356, 351), (341, 346, 355, 350), (347, 343, 352, 356), (365, 362, 360, 364), (363, 358, 362, 365), (357, 363, 365, 361), (361, 365, 364, 359), (361, 359, 368, 370), (360, 362, 371, 369), (357, 361, 370, 366), (363, 357, 366, 372), (362, 358, 367, 371), (359, 364, 373, 368), (358, 363, 372, 367), (364, 360, 369, 373), (382, 379, 377, 381), (380, 375, 379, 382), (374, 380, 382, 378), (378, 382, 381, 376), (378, 376, 385, 387), (377, 379, 388, 386), (374, 378, 387, 383), (380, 374, 383, 389), (379, 375, 384, 388), (376, 381, 390, 385), (375, 380, 389, 384), (381, 377, 386, 390), (399, 396, 394, 398), (397, 392, 396, 399), (391, 397, 399, 395), (395, 399, 398, 393), (395, 393, 402, 404), (394, 396, 405, 403), (391, 395, 404, 400), (397, 391, 400, 406), (396, 392, 401, 405), (393, 398, 407, 402), (392, 397, 406, 401), (398, 394, 403, 407), (339, 335, 326, 330), (333, 339, 330, 408), (334, 338, 329, 325), (337, 332, 409, 328), (338, 333, 408, 329), (332, 336, 327, 409), (418, 415, 413, 417), (416, 411, 415, 418), (410, 416, 418, 414), (414, 418, 417, 412), (414, 412, 421, 423), (413, 415, 424, 422), (410, 414, 423, 419), (416, 410, 419, 425), (415, 411, 420, 424), (412, 417, 426, 421), (411, 416, 425, 420), (417, 413, 422, 426), (435, 432, 430, 434), (433, 428, 432, 435), (427, 433, 435, 431), (431, 435, 434, 429), (431, 429, 438, 440), (430, 432, 441, 439), (427, 431, 440, 436), (433, 427, 436, 442), (432, 428, 437, 441), (429, 434, 443, 438), (428, 433, 442, 437), (434, 430, 439, 443), (452, 449, 447, 451), (450, 445, 449, 452), (444, 450, 452, 448), (448, 452, 451, 446), (448, 446, 455, 457), (447, 449, 458, 456), (444, 448, 457, 453), (450, 444, 453, 459), (449, 445, 454, 458), (446, 451, 460, 455), (445, 450, 459, 454), (451, 447, 456, 460), (469, 466, 464, 468), (467, 462, 466, 469), (461, 467, 469, 465), (465, 469, 468, 463), (465, 463, 472, 474), (464, 466, 475, 473), (461, 465, 474, 470), (467, 461, 470, 476), (466, 462, 471, 475), (463, 468, 477, 472), (462, 467, 476, 471), (468, 464, 473, 477), (486, 483, 481, 485), (484, 479, 483, 486), (478, 484, 486, 482), (482, 486, 485, 480), (482, 480, 489, 491), (481, 483, 492, 490), (478, 482, 491, 487), (484, 478, 487, 493), (483, 479, 488, 492), (480, 485, 494, 489), (479, 484, 493, 488), (485, 481, 490, 494), (503, 500, 498, 502), (501, 496, 500, 503), (495, 501, 503, 499), (499, 503, 502, 497), (499, 497, 506, 508), (498, 500, 509, 507), (495, 499, 508, 504), (501, 495, 504, 510), (500, 496, 505, 509), (497, 502, 511, 506), (496, 501, 510, 505), (502, 498, 507, 511), (520, 517, 515, 519), (518, 513, 517, 520), (512, 518, 520, 516), (516, 520, 519, 514), (516, 514, 523, 525), (515, 517, 526, 524), (512, 516, 525, 521), (518, 512, 521, 527), (517, 513, 522, 526), (514, 519, 528, 523), (513, 518, 527, 522), (519, 515, 524, 528), (539, 544, 540, 537), (543, 538, 529, 534), (540, 544, 535, 531), (541, 543, 534, 532), (545, 539, 537, 541), (537, 540, 542, 538), (544, 539, 530, 535), (538, 542, 533, 529), (542, 540, 531, 533), (545, 541, 532, 536), (539, 545, 536, 530), (541, 537, 538, 543), (554, 559, 555, 552), (557, 555, 546, 548), (556, 558, 549, 547), (560, 554, 552, 556), (556, 552, 553, 558), (552, 555, 557, 553), (569, 566, 564, 568), (567, 562, 566, 569), (561, 567, 569, 565), (565, 569, 568, 563), (565, 563, 572, 574), (564, 566, 575, 573), (561, 565, 574, 570), (567, 561, 570, 576), (566, 562, 571, 575), (563, 568, 577, 572), (562, 567, 576, 571), (568, 564, 573, 577), (586, 583, 581, 585), (584, 579, 583, 586), (578, 584, 586, 582), (582, 586, 585, 580), (582, 580, 589, 591), (581, 583, 592, 590), (578, 582, 591, 587), (584, 578, 587, 593), (583, 579, 588, 592), (580, 585, 594, 589), (579, 584, 593, 588), (585, 581, 590, 594), (603, 600, 598, 602), (601, 596, 600, 603), (595, 601, 603, 599), (599, 603, 602, 597), (599, 597, 606, 608), (598, 600, 609, 607), (595, 599, 608, 604), (601, 595, 604, 610), (600, 596, 605, 609), (597, 602, 611, 606), (596, 601, 610, 605), (602, 598, 607, 611), (620, 617, 615, 619), (618, 613, 617, 620), (612, 618, 620, 616), (616, 620, 619, 614), (616, 614, 623, 625), (615, 617, 626, 624), (612, 616, 625, 621), (618, 612, 621, 627), (617, 613, 622, 626), (614, 619, 628, 623), (613, 618, 627, 622), (619, 615, 624, 628), (560, 556, 547, 551), (554, 560, 551, 629), (555, 559, 550, 546), (558, 553, 630, 549), (559, 554, 629, 550), (553, 557, 548, 630), (639, 644, 640, 637), (642, 640, 631, 633), (641, 643, 634, 632), (645, 639, 637, 641), (641, 637, 638, 643), (637, 640, 642, 638), (654, 651, 649, 653), (652, 647, 651, 654), (646, 652, 654, 650), (650, 654, 653, 648), (650, 648, 657, 659), (649, 651, 660, 658), (646, 650, 659, 655), (652, 646, 655, 661), (651, 647, 656, 660), (648, 653, 662, 657), (647, 652, 661, 656), (653, 649, 658, 662), (645, 641, 632, 636), (639, 645, 636, 663), (640, 644, 635, 631), (643, 638, 664, 634), (644, 639, 663, 635), (638, 642, 633, 664), (673, 670, 668, 672), (671, 666, 670, 673), (665, 671, 673, 669), (669, 673, 672, 667), (669, 667, 676, 678), (668, 670, 679, 677), (665, 669, 678, 674), (671, 665, 674, 680), (670, 666, 675, 679), (667, 672, 681, 676), (666, 671, 680, 675), (672, 668, 677, 681), (690, 695, 691, 688), (693, 691, 682, 684), (692, 694, 685, 683), (696, 690, 688, 692), (692, 688, 689, 694), (688, 691, 693, 689), (705, 702, 700, 704), (703, 698, 702, 705), (697, 703, 705, 701), (701, 705, 704, 699), (701, 699, 708, 710), (700, 702, 711, 709), (697, 701, 710, 706), (703, 697, 706, 712), (702, 698, 707, 711), (699, 704, 713, 708), (698, 703, 712, 707), (704, 700, 709, 713), (696, 692, 683, 687), (690, 696, 687, 714), (691, 695, 686, 682), (694, 689, 715, 685), (695, 690, 714, 686), (689, 693, 684, 715)])
me_cylinder_034.polygons.foreach_set('use_smooth', [True] * 540)
me_cylinder_034.polygons.foreach_set('material_index', [0, 0, 0, 0, 0, 0, 0, 0, 0, 0, 0, 0, 0, 0, 0, 0, 0, 0, 0, 0, 0, 0, 0, 0, 0, 0, 0, 0, 0, 0, 0, 0, 0, 0, 0, 0, 0, 0, 0, 0, 0, 0, 0, 0, 0, 0, 0, 0, 0, 0, 0, 0, 0, 0, 0, 0, 0, 0, 0, 0, 0, 0, 0, 0, 0, 0, 0, 0, 0, 0, 0, 0, 0, 0, 0, 0, 0, 0, 0, 0, 0, 0, 0, 0, 0, 0, 0, 0, 0, 0, 0, 0, 0, 0, 0, 0, 0, 0, 0, 0, 0, 0, 0, 0, 0, 0, 0, 0, 0, 0, 0, 0, 0, 0, 0, 0, 0, 0, 0, 0, 0, 0, 0, 0, 0, 0, 0, 0, 0, 0, 0, 0, 0, 0, 0, 0, 0, 0, 0, 0, 0, 0, 0, 0, 0, 0, 0, 0, 0, 0, 0, 0, 0, 0, 0, 0, 0, 0, 0, 0, 0, 0, 0, 0, 0, 0, 0, 0, 0, 0, 0, 0, 0, 0, 0, 0, 0, 0, 0, 0, 0, 0, 0, 0, 0, 0, 0, 0, 0, 0, 0, 0, 0, 0, 0, 0, 0, 0, 0, 0, 0, 0, 0, 0, 0, 0, 0, 0, 0, 0, 0, 0, 0, 0, 0, 0, 0, 0, 0, 0, 0, 0, 0, 0, 0, 0, 0, 0, 0, 0, 0, 0, 0, 0, 0, 0, 0, 0, 0, 0, 0, 0, 0, 0, 0, 0, 0, 0, 0, 0, 0, 0, 1, 1, 1, 1, 1, 1, 1, 1, 1, 1, 1, 1, 1, 1, 1, 1, 1, 1, 1, 1, 1, 1, 1, 1, 1, 1, 1, 1, 1, 1, 1, 1, 1, 1, 1, 1, 1, 1, 1, 1, 1, 1, 1, 1, 1, 1, 1, 1, 1, 1, 1, 1, 1, 1, 1, 1, 1, 1, 1, 1, 1, 1, 1, 1, 1, 1, 1, 1, 1, 1, 1, 1, 1, 1, 1, 1, 1, 1, 1, 1, 1, 1, 1, 1, 1, 1, 1, 1, 1, 1, 1, 1, 1, 1, 1, 1, 1, 1, 1, 1, 1, 1, 1, 1, 1, 1, 1, 1, 1, 1, 1, 1, 1, 1, 1, 1, 1, 1, 1, 1, 1, 1, 1, 1, 1, 1, 1, 1, 1, 1, 1, 1, 1, 1, 1, 1, 1, 1, 1, 1, 1, 1, 1, 1, 1, 1, 1, 1, 1, 1, 1, 1, 1, 1, 1, 1, 1, 1, 1, 1, 1, 1, 1, 1, 1, 1, 1, 1, 1, 1, 1, 1, 1, 1, 1, 1, 1, 1, 1, 1, 1, 1, 1, 1, 1, 1, 1, 1, 1, 1, 1, 1, 1, 1, 1, 1, 1, 1, 1, 1, 1, 1, 1, 1, 1, 1, 1, 1, 1, 1, 1, 1, 1, 1, 1, 1, 1, 1, 1, 1, 1, 1, 1, 1, 1, 1, 1, 1, 1, 1, 1, 1, 1, 1, 1, 1, 1, 1, 1, 1, 1, 1, 1, 1, 1, 1, 1, 1, 1, 1, 1, 1, 1, 1, 1, 1, 1, 1, 1, 1, 1, 1, 1, 1, 1, 1, 1, 1, 1, 1, 1, 1, 1, 1, 1, 1, 1, 1, 1, 1, 1, 1, 1, 1, 1, 1, 1, 1])
_uv = me_cylinder_034.uv_layers.new(name='UVMap')
_uv.uv.foreach_set('vector', [-0.04391, -0.6177, 0.02155, -0.6258, 0.1274, 0.5018, 0.07001, 0.5148, 0.1706, 1.023, 0.1274, 0.5018, 0.1828, 0.4764, 0.2195, 1.031, 0.151, -0.6353, 0.2168, -0.6466, 0.29, 0.4211, 0.2355, 0.4466, 0.3539, -0.6287, 0.4238, -0.603, 0.4551, 0.4596, 0.4034, 0.4298, 0.5611, -0.5875, 0.6275, -0.5893, 0.6156, 0.5027, 0.5601, 0.4982, 0.08629, -0.6269, 0.151, -0.6353, 0.2355, 0.4466, 0.1828, 0.4764, 0.2844, -0.6482, 0.3539, -0.6287, 0.4034, 0.4298, 0.3476, 0.4124, 0.4935, -0.5895, 0.5611, -0.5875, 0.5601, 0.4982, 0.5066, 0.485, 0.02155, -0.6258, 0.08629, -0.6269, 0.1828, 0.4764, 0.1274, 0.5018, 0.2168, -0.6466, 0.2844, -0.6482, 0.3476, 0.4124, 0.29, 0.4211, 0.4238, -0.603, 0.4935, -0.5895, 0.5066, 0.485, 0.4551, 0.4596, 0.4649, 0.8483, 0.3077, 0.8486, 0.3053, 0.8639, 0.4637, 0.8632, 0.3174, 1.042, 0.29, 0.4211, 0.3476, 0.4124, 0.3657, 1.042, 0.458, 1.026, 0.4551, 0.4596, 0.5066, 0.485, 0.5018, 1.009, 0.121, 1.016, 0.07001, 0.5148, 0.1274, 0.5018, 0.1706, 1.023, 0.4408, 0.3146, 0.4287, 0.3102, 0.4158, 0.3138, 0.4076, 0.3246, 0.4075, 0.338, 0.4152, 0.3488, 0.4278, 0.3529, 0.4404, 0.3488, 0.4481, 0.3381, 0.4481, 0.325, 0.5472, 0.9933, 0.5601, 0.4982, 0.6156, 0.5027, 0.5962, 0.9911, 0.2195, 1.031, 0.1828, 0.4764, 0.2355, 0.4466, 0.2685, 1.038, 0.2685, 1.038, 0.2355, 0.4466, 0.29, 0.4211, 0.3174, 1.042, 0.5018, 1.009, 0.5066, 0.485, 0.5601, 0.4982, 0.5472, 0.9933, 0.2062, 2.336, 0.2457, 2.327, 0.3535, 2.962, 0.3338, 2.958, 0.4601, 0.9413, 0.3164, 0.9419, 0.3166, 0.9575, 0.462, 0.9574, 0.5824, 0.5645, 0.5847, 0.5645, 0.5859, 0.4305, 0.5835, 0.4305, 0.3657, 1.042, 0.3476, 0.4124, 0.4034, 0.4298, 0.4126, 1.038, 0.5812, 0.6986, 0.5835, 0.6986, 0.5847, 0.5645, 0.5824, 0.5645, 0.5812, 0.6986, 0.5812, 0.8326, 0.5835, 0.8327, 0.5835, 0.6986, 0.4648, 0.8332, 0.3109, 0.8332, 0.3077, 0.8486, 0.4649, 0.8483, 0.4034, 0.4298, 0.4551, 0.4596, 0.458, 1.026, 0.4126, 1.038, 0.4588, 0.9252, 0.3139, 0.9266, 0.3164, 0.9419, 0.4601, 0.9413, 0.4617, 0.8779, 0.3047, 0.8794, 0.3058, 0.8954, 0.4591, 0.8933, 0.4414, 1.944, 0.4881, 1.942, 0.4872, 2.35, 0.4469, 2.35, 0.5662, 2.335, 0.6071, 2.329, 0.5165, 2.95, 0.5013, 2.938, 0.2859, 2.324, 0.3265, 2.326, 0.3932, 2.953, 0.374, 2.96, 0.3265, 2.326, 0.3668, 2.333, 0.41, 2.942, 0.3932, 2.953, 0.5266, 2.344, 0.5662, 2.335, 0.5013, 2.938, 0.4847, 2.927, 0.2457, 2.327, 0.2859, 2.324, 0.374, 2.96, 0.3535, 2.962, 0.3668, 2.333, 0.4068, 2.343, 0.4264, 2.931, 0.41, 2.942, 0.4872, 2.35, 0.5266, 2.344, 0.4847, 2.927, 0.4654, 2.921, 0.6948, -1.463, 0.6782, -1.458, 0.662, -1.464, 0.6524, -1.477, 0.6524, -1.494, 0.662, -1.507, 0.6782, -1.513, 0.6948, -1.508, 0.705, -1.494, 0.705, -1.477, 0.5345, 1.936, 0.5811, 1.928, 0.5662, 2.335, 0.5266, 2.344, 0.2123, 1.939, 0.2578, 1.939, 0.2859, 2.324, 0.2457, 2.327, 0.3492, 1.94, 0.3949, 1.942, 0.4068, 2.343, 0.3668, 2.333, 0.4881, 1.942, 0.5345, 1.936, 0.5266, 2.344, 0.4872, 2.35, 0.1661, 1.941, 0.2123, 1.939, 0.2457, 2.327, 0.2062, 2.336, 0.3036, 1.94, 0.3492, 1.94, 0.3668, 2.333, 0.3265, 2.326, 0.3949, 1.942, 0.4414, 1.944, 0.4469, 2.35, 0.4068, 2.343, 0.5811, 1.928, 0.6286, 1.926, 0.6071, 2.329, 0.5662, 2.335, 0.2578, 1.939, 0.3036, 1.94, 0.3265, 2.326, 0.2859, 2.324, 0.4068, 2.343, 0.4469, 2.35, 0.445, 2.922, 0.4264, 2.931, 0.5529, 0.9546, 0.5599, 0.9689, 0.714, 0.9573, 0.7075, 0.9461, 0.5675, 0.8797, 0.5606, 0.8936, 0.7157, 0.8966, 0.7226, 0.8851, 0.4648, 0.8332, 0.4649, 0.8483, 0.5709, 0.8506, 0.5669, 0.8359, 0.4639, 0.9733, 0.3145, 0.973, 0.3112, 0.9884, 0.4655, 0.989, 0.5709, 0.8506, 0.5711, 0.8654, 0.7261, 0.8728, 0.7258, 0.86, 0.4591, 0.8933, 0.3058, 0.8954, 0.3094, 0.9113, 0.458, 0.9091, 0.4637, 0.8632, 0.3053, 0.8639, 0.3047, 0.8794, 0.4617, 0.8779, 0.5606, 0.8936, 0.5537, 0.9079, 0.7089, 0.9082, 0.7157, 0.8966, 0.462, 0.9574, 0.3166, 0.9575, 0.3145, 0.973, 0.4639, 0.9733, 0.458, 0.9091, 0.3094, 0.9113, 0.3139, 0.9266, 0.4588, 0.9252, 0.462, 0.9574, 0.4639, 0.9733, 0.5599, 0.9689, 0.5529, 0.9546, 0.4418, -1.51, 0.5107, -1.501, 0.4934, -1.22, 0.4327, -1.223, 0.2229, -1.506, 0.2959, -1.512, 0.3123, -1.247, 0.248, -1.261, 0.02411, -1.485, 0.09047, -1.491, 0.109, -1.266, 0.03867, -1.256, 0.5107, -1.501, 0.5807, -1.49, 0.5561, -1.226, 0.4934, -1.22, 0.2959, -1.512, 0.371, -1.513, 0.3733, -1.233, 0.3123, -1.247, 0.09047, -1.491, 0.1559, -1.499, 0.1796, -1.27, 0.109, -1.266, 0.5807, -1.49, 0.652, -1.479, 0.6216, -1.237, 0.5561, -1.226, 0.371, -1.513, 0.4418, -1.51, 0.4327, -1.223, 0.3733, -1.233, 0.1559, -1.499, 0.2229, -1.506, 0.248, -1.261, 0.1796, -1.27, -0.04391, -1.48, 0.02411, -1.485, 0.03867, -1.256, -0.02816, -1.24, 0.4327, -1.223, 0.4934, -1.22, 0.4935, -0.5895, 0.4238, -0.603, 0.248, -1.261, 0.3123, -1.247, 0.2844, -0.6482, 0.2168, -0.6466, 0.03867, -1.256, 0.109, -1.266, 0.08629, -0.6269, 0.02155, -0.6258, 0.4934, -1.22, 0.5561, -1.226, 0.5611, -0.5875, 0.4935, -0.5895, 0.3123, -1.247, 0.3733, -1.233, 0.3539, -0.6287, 0.2844, -0.6482, 0.109, -1.266, 0.1796, -1.27, 0.151, -0.6353, 0.08629, -0.6269, 0.5561, -1.226, 0.6216, -1.237, 0.6275, -0.5893, 0.5611, -0.5875, 0.3733, -1.233, 0.4327, -1.223, 0.4238, -0.603, 0.3539, -0.6287, 0.1796, -1.27, 0.248, -1.261, 0.2168, -0.6466, 0.151, -0.6353, -0.02816, -1.24, 0.03867, -1.256, 0.02155, -0.6258, -0.04391, -0.6177, 0.4872, 2.35, 0.4654, 2.921, 0.445, 2.922, 0.4469, 2.35, 0.2195, 1.031, 0.2685, 1.038, 0.3036, 1.94, 0.2578, 1.939, 0.5472, 0.9933, 0.5962, 0.9911, 0.6286, 1.926, 0.5811, 1.928, 0.3657, 1.042, 0.4126, 1.038, 0.4414, 1.944, 0.3949, 1.942, 0.2685, 1.038, 0.3174, 1.042, 0.3492, 1.94, 0.3036, 1.94, 0.121, 1.016, 0.1706, 1.023, 0.2123, 1.939, 0.1661, 1.941, 0.458, 1.026, 0.5018, 1.009, 0.5345, 1.936, 0.4881, 1.942, 0.3174, 1.042, 0.3657, 1.042, 0.3949, 1.942, 0.3492, 1.94, 0.1706, 1.023, 0.2195, 1.031, 0.2578, 1.939, 0.2123, 1.939, 0.5018, 1.009, 0.5472, 0.9933, 0.5811, 1.928, 0.5345, 1.936, 0.4126, 1.038, 0.458, 1.026, 0.4881, 1.942, 0.4414, 1.944, 0.3854, 0.556, 0.3959, 0.5574, 0.3932, 0.6167, 0.3832, 0.6141, 0.3149, 0.5583, 0.3248, 0.5584, 0.3252, 0.6273, 0.3158, 0.6245, 0.3441, 0.5566, 0.3541, 0.555, 0.3533, 0.6211, 0.3442, 0.6254, 0.3749, 0.555, 0.3854, 0.556, 0.3832, 0.6141, 0.3728, 0.6143, 0.3047, 0.5577, 0.3149, 0.5583, 0.3158, 0.6245, 0.3064, 0.6205, 0.3345, 0.5577, 0.3441, 0.5566, 0.3442, 0.6254, 0.3348, 0.6276, 0.3644, 0.5544, 0.3749, 0.555, 0.3728, 0.6143, 0.3627, 0.6168, 0.3959, 0.5574, 0.4063, 0.5589, 0.4025, 0.6215, 0.3932, 0.6167, 0.3248, 0.5584, 0.3345, 0.5577, 0.3348, 0.6276, 0.3252, 0.6273, 0.3541, 0.555, 0.3644, 0.5544, 0.3627, 0.6168, 0.3533, 0.6211, 0.3158, 0.6245, 0.3252, 0.6273, 0.3286, 0.7287, 0.3206, 0.7258, 0.3442, 0.6254, 0.3533, 0.6211, 0.3529, 0.7228, 0.3452, 0.7271, 0.3728, 0.6143, 0.3832, 0.6141, 0.3775, 0.7156, 0.369, 0.7159, 0.3064, 0.6205, 0.3158, 0.6245, 0.3206, 0.7258, 0.3129, 0.7218, 0.3348, 0.6276, 0.3442, 0.6254, 0.3452, 0.7271, 0.337, 0.7292, 0.3627, 0.6168, 0.3728, 0.6143, 0.369, 0.7159, 0.3606, 0.7185, 0.3932, 0.6167, 0.4025, 0.6215, 0.393, 0.7226, 0.3856, 0.7181, 0.3252, 0.6273, 0.3348, 0.6276, 0.337, 0.7292, 0.3286, 0.7287, 0.3533, 0.6211, 0.3627, 0.6168, 0.3606, 0.7185, 0.3529, 0.7228, 0.3832, 0.6141, 0.3932, 0.6167, 0.3856, 0.7181, 0.3775, 0.7156, 0.3047, 0.5577, 0.3047, 0.4594, 0.315, 0.4573, 0.3149, 0.5583, 0.3345, 0.5577, 0.3354, 0.4537, 0.3457, 0.4533, 0.3441, 0.5566, 0.3644, 0.5544, 0.3668, 0.4566, 0.3769, 0.4597, 0.3749, 0.555, 0.3959, 0.5574, 0.3974, 0.4618, 0.4077, 0.4605, 0.4063, 0.5589, 0.3248, 0.5584, 0.3252, 0.4552, 0.3354, 0.4537, 0.3345, 0.5577, 0.3541, 0.555, 0.3563, 0.4541, 0.3668, 0.4566, 0.3644, 0.5544, 0.3854, 0.556, 0.3871, 0.4615, 0.3974, 0.4618, 0.3959, 0.5574, 0.3149, 0.5583, 0.315, 0.4573, 0.3252, 0.4552, 0.3248, 0.5584, 0.3441, 0.5566, 0.3457, 0.4533, 0.3563, 0.4541, 0.3541, 0.555, 0.3749, 0.555, 0.3769, 0.4597, 0.3871, 0.4615, 0.3854, 0.556, 0.4075, 0.2915, 0.4123, 0.2846, 0.4206, 0.2817, 0.4291, 0.2843, 0.4342, 0.2915, 0.4341, 0.3002, 0.4289, 0.3071, 0.4206, 0.3097, 0.4124, 0.3069, 0.4075, 0.2999, 0.6098, -0.4115, 0.5619, -0.0007236, 0.5996, 0.00189, 0.6662, -0.3929, 0.2159, -0.3723, 0.2786, 0.003351, 0.3215, -0.005904, 0.267, -0.3825, 0.3718, -0.4154, 0.4083, -0.01796, 0.4495, -0.01563, 0.4285, -0.427, 0.5495, -0.4248, 0.5248, -0.004774, 0.5619, -0.0007236, 0.6098, -0.4115, 0.1622, -0.3677, 0.2382, 0.01201, 0.2786, 0.003351, 0.2159, -0.3723, 0.3178, -0.3971, 0.3652, -0.01319, 0.4083, -0.01796, 0.3718, -0.4154, 0.4885, -0.4294, 0.4876, -0.009472, 0.5248, -0.004774, 0.5495, -0.4248, 0.6662, -0.3929, 0.5996, 0.00189, 0.6384, 0.003795, 0.7204, -0.3723, 0.267, -0.3825, 0.3215, -0.005904, 0.3652, -0.01319, 0.3178, -0.3971, 0.4285, -0.427, 0.4495, -0.01563, 0.4876, -0.009472, 0.4885, -0.4294, 0.2786, 0.003351, 0.3076, 0.3238, 0.3416, 0.3155, 0.3215, -0.005904, 0.4083, -0.01796, 0.4134, 0.3172, 0.4497, 0.3284, 0.4495, -0.01563, 0.5248, -0.004774, 0.5241, 0.348, 0.5625, 0.347, 0.5619, -0.0007236, 0.2382, 0.01201, 0.2734, 0.3361, 0.3076, 0.3238, 0.2786, 0.003351, 0.3652, -0.01319, 0.3767, 0.3134, 0.4134, 0.3172, 0.4083, -0.01796, 0.4876, -0.009472, 0.4862, 0.3415, 0.5241, 0.348, 0.5248, -0.004774, 0.5996, 0.00189, 0.5996, 0.3389, 0.635, 0.3279, 0.6384, 0.003795, 0.3215, -0.005904, 0.3416, 0.3155, 0.3767, 0.3134, 0.3652, -0.01319, 0.4495, -0.01563, 0.4497, 0.3284, 0.4862, 0.3415, 0.4876, -0.009472, 0.5619, -0.0007236, 0.5625, 0.347, 0.5996, 0.3389, 0.5996, 0.00189, 0.4134, 0.3172, 0.4268, 0.7128, 0.4605, 0.7303, 0.4497, 0.3284, 0.5241, 0.348, 0.5294, 0.7565, 0.5662, 0.7541, 0.5625, 0.347, 0.2734, 0.3361, 0.2875, 0.7322, 0.3199, 0.7147, 0.3076, 0.3238, 0.3767, 0.3134, 0.3906, 0.7041, 0.4268, 0.7128, 0.4134, 0.3172, 0.4862, 0.3415, 0.4936, 0.7479, 0.5294, 0.7565, 0.5241, 0.348, 0.5996, 0.3389, 0.6014, 0.7417, 0.6349, 0.7252, 0.635, 0.3279, 0.3416, 0.3155, 0.3545, 0.7045, 0.3906, 0.7041, 0.3767, 0.3134, 0.4497, 0.3284, 0.4605, 0.7303, 0.4936, 0.7479, 0.4862, 0.3415, 0.5625, 0.347, 0.5662, 0.7541, 0.6014, 0.7417, 0.5996, 0.3389, 0.3076, 0.3238, 0.3199, 0.7147, 0.3545, 0.7045, 0.3416, 0.3155, 0.5294, 0.7565, 0.5195, 1.141, 0.5477, 1.149, 0.5662, 0.7541, 0.2875, 0.7322, 0.3379, 1.182, 0.3638, 1.189, 0.3199, 0.7147, 0.3906, 0.7041, 0.4155, 1.181, 0.4391, 1.167, 0.4268, 0.7128, 0.4936, 0.7479, 0.4906, 1.143, 0.5195, 1.141, 0.5294, 0.7565, 0.6014, 0.7417, 0.5728, 1.163, 0.5957, 1.179, 0.6349, 0.7252, 0.3545, 0.7045, 0.3902, 1.189, 0.4155, 1.181, 0.3906, 0.7041, 0.4605, 0.7303, 0.4633, 1.152, 0.4906, 1.143, 0.4936, 0.7479, 0.5662, 0.7541, 0.5477, 1.149, 0.5728, 1.163, 0.6014, 0.7417, 0.3199, 0.7147, 0.3638, 1.189, 0.3902, 1.189, 0.3545, 0.7045, 0.4268, 0.7128, 0.4391, 1.167, 0.4633, 1.152, 0.4605, 0.7303, 0.3379, 1.182, 0.365, 1.452, 0.3869, 1.458, 0.3638, 1.189, 0.4155, 1.181, 0.4309, 1.451, 0.4508, 1.439, 0.4391, 1.167, 0.4906, 1.143, 0.4923, 1.418, 0.5145, 1.417, 0.5195, 1.141, 0.5728, 1.163, 0.5556, 1.433, 0.5741, 1.446, 0.5957, 1.179, 0.3902, 1.189, 0.4093, 1.458, 0.4309, 1.451, 0.4155, 1.181, 0.4633, 1.152, 0.4708, 1.426, 0.4923, 1.418, 0.4906, 1.143, 0.5477, 1.149, 0.5361, 1.422, 0.5556, 1.433, 0.5728, 1.163, 0.3638, 1.189, 0.3869, 1.458, 0.4093, 1.458, 0.3902, 1.189, 0.4391, 1.167, 0.4508, 1.439, 0.4708, 1.426, 0.4633, 1.152, 0.5195, 1.141, 0.5145, 1.417, 0.5361, 1.422, 0.5477, 1.149, -0.2562, 0.755, -0.2771, 0.7575, -0.2735, 0.8754, -0.2535, 0.8704, -0.116, 0.7612, -0.1357, 0.7613, -0.1386, 0.8988, -0.1195, 0.8937, -0.1741, 0.7572, -0.194, 0.7538, -0.1944, 0.8854, -0.1764, 0.8944, -0.2353, 0.7534, -0.2562, 0.755, -0.2535, 0.8704, -0.2329, 0.8712, -0.2978, 0.76, -0.3181, 0.7621, -0.3097, 0.8946, -0.2921, 0.8845, -0.1549, 0.7597, -0.1741, 0.7572, -0.1764, 0.8944, -0.1578, 0.899, -0.2145, 0.7524, -0.2353, 0.7534, -0.2329, 0.8712, -0.2129, 0.8765, -0.2771, 0.7575, -0.2978, 0.76, -0.2921, 0.8845, -0.2735, 0.8754, -0.1357, 0.7613, -0.1549, 0.7597, -0.1578, 0.899, -0.1386, 0.8988, -0.194, 0.7538, -0.2145, 0.7524, -0.2129, 0.8765, -0.1944, 0.8854, -0.1195, 0.8937, -0.1386, 0.8988, -0.1509, 1.1, -0.1349, 1.094, -0.1764, 0.8944, -0.1944, 0.8854, -0.1983, 1.087, -0.1834, 1.096, -0.2329, 0.8712, -0.2535, 0.8704, -0.2463, 1.071, -0.2296, 1.072, -0.2921, 0.8845, -0.3097, 0.8946, -0.2908, 1.094, -0.2771, 1.084, -0.1578, 0.899, -0.1764, 0.8944, -0.1834, 1.096, -0.1674, 1.1, -0.2129, 0.8765, -0.2329, 0.8712, -0.2296, 1.072, -0.2134, 1.078, -0.2735, 0.8754, -0.2921, 0.8845, -0.2771, 1.084, -0.2624, 1.076, -0.1386, 0.8988, -0.1578, 0.899, -0.1674, 1.1, -0.1509, 1.1, -0.1944, 0.8854, -0.2129, 0.8765, -0.2134, 1.078, -0.1983, 1.087, -0.2535, 0.8704, -0.2735, 0.8754, -0.2624, 1.076, -0.2463, 1.071, -0.2978, 0.76, -0.2974, 0.5662, -0.3174, 0.5619, -0.3181, 0.7621, -0.1549, 0.7597, -0.1559, 0.5543, -0.176, 0.5535, -0.1741, 0.7572, -0.2145, 0.7524, -0.2173, 0.5596, -0.2371, 0.5654, -0.2353, 0.7534, -0.2771, 0.7575, -0.2773, 0.569, -0.2974, 0.5662, -0.2978, 0.76, -0.1357, 0.7613, -0.136, 0.5574, -0.1559, 0.5543, -0.1549, 0.7597, -0.194, 0.7538, -0.1968, 0.5549, -0.2173, 0.5596, -0.2145, 0.7524, -0.2562, 0.755, -0.2571, 0.5687, -0.2773, 0.569, -0.2771, 0.7575, -0.116, 0.7612, -0.116, 0.5615, -0.136, 0.5574, -0.1357, 0.7613, -0.1741, 0.7572, -0.176, 0.5535, -0.1968, 0.5549, -0.194, 0.7538, -0.2353, 0.7534, -0.2371, 0.5654, -0.2571, 0.5687, -0.2562, 0.755, 0.1192, 0.2437, 0.1036, 0.238, 0.08685, 0.2426, 0.0762, 0.2567, 0.07612, 0.2741, 0.08612, 0.288, 0.1024, 0.2934, 0.1188, 0.288, 0.1288, 0.2741, 0.1288, 0.2572, 0.09927, 0.423, 0.1189, 0.423, 0.1353, 0.4114, 0.1419, 0.3922, 0.1359, 0.3727, 0.1195, 0.3606, 0.0992, 0.3605, 0.0824, 0.3725, 0.07612, 0.3923, 0.08307, 0.4117, 0.3014, 0.7417, 0.3014, 0.9156, 0.3044, 0.9157, 0.3044, 0.7418, 0.3029, 0.5679, 0.306, 0.5679, 0.3075, 0.394, 0.3044, 0.394, 0.3014, 0.7417, 0.3044, 0.7418, 0.306, 0.5679, 0.3029, 0.5679, -0.1714, 0.2453, -0.1743, 0.32, -0.1875, 0.3222, -0.185, 0.2463, -0.2114, 0.2481, -0.2116, 0.3325, -0.2236, 0.3363, -0.224, 0.2482, -0.2488, 0.2457, -0.248, 0.3346, -0.2599, 0.3293, -0.2618, 0.2435, -0.1578, 0.2449, -0.1611, 0.3215, -0.1743, 0.32, -0.1714, 0.2453, -0.1984, 0.2474, -0.1998, 0.3271, -0.2116, 0.3325, -0.2114, 0.2481, -0.2364, 0.2472, -0.2359, 0.337, -0.248, 0.3346, -0.2488, 0.2457, -0.1442, 0.2449, -0.1484, 0.326, -0.1611, 0.3215, -0.1578, 0.2449, -0.185, 0.2463, -0.1875, 0.3222, -0.1998, 0.3271, -0.1984, 0.2474, -0.224, 0.2482, -0.2236, 0.3363, -0.2359, 0.337, -0.2364, 0.2472, -0.2618, 0.2435, -0.2599, 0.3293, -0.2721, 0.324, -0.2753, 0.2427, -0.2116, 0.3325, -0.213, 0.4623, -0.2232, 0.4663, -0.2236, 0.3363, -0.248, 0.3346, -0.2445, 0.465, -0.2545, 0.4598, -0.2599, 0.3293, -0.1611, 0.3215, -0.1717, 0.4521, -0.1825, 0.4504, -0.1743, 0.32, -0.1998, 0.3271, -0.2033, 0.4568, -0.213, 0.4623, -0.2116, 0.3325, -0.2359, 0.337, -0.2339, 0.4673, -0.2445, 0.465, -0.248, 0.3346, -0.1484, 0.326, -0.1614, 0.4567, -0.1717, 0.4521, -0.1611, 0.3215, -0.1875, 0.3222, -0.1933, 0.4523, -0.2033, 0.4568, -0.1998, 0.3271, -0.2236, 0.3363, -0.2232, 0.4663, -0.2339, 0.4673, -0.2359, 0.337, -0.2599, 0.3293, -0.2545, 0.4598, -0.2647, 0.4546, -0.2721, 0.324, -0.1743, 0.32, -0.1825, 0.4504, -0.1933, 0.4523, -0.1875, 0.3222, -0.1984, 0.2474, -0.2114, 0.2481, -0.2086, 0.1184, -0.1954, 0.1215, -0.2364, 0.2472, -0.2488, 0.2457, -0.248, 0.1124, -0.2347, 0.1131, -0.1442, 0.2449, -0.1578, 0.2449, -0.1558, 0.1219, -0.1426, 0.1184, -0.185, 0.2463, -0.1984, 0.2474, -0.1954, 0.1215, -0.1823, 0.1236, -0.224, 0.2482, -0.2364, 0.2472, -0.2347, 0.1131, -0.2217, 0.1154, -0.2618, 0.2435, -0.2753, 0.2427, -0.2753, 0.1159, -0.2617, 0.113, -0.1714, 0.2453, -0.185, 0.2463, -0.1823, 0.1236, -0.169, 0.1237, -0.2114, 0.2481, -0.224, 0.2482, -0.2217, 0.1154, -0.2086, 0.1184, -0.2488, 0.2457, -0.2618, 0.2435, -0.2617, 0.113, -0.248, 0.1124, -0.1578, 0.2449, -0.1714, 0.2453, -0.169, 0.1237, -0.1558, 0.1219, 0.1084, 0.1205, 0.0996, 0.1267, 0.08863, 0.1267, 0.07959, 0.1202, 0.07612, 0.1096, 0.07962, 0.099, 0.08867, 0.09251, 0.09998, 0.09256, 0.1091, 0.09947, 0.1121, 0.1103, 0.549, 0.9392, 0.5529, 0.9546, 0.7075, 0.9461, 0.704, 0.9336, 0.4591, 0.8933, 0.458, 0.9091, 0.5537, 0.9079, 0.5606, 0.8936, 0.4588, 0.9252, 0.4601, 0.9413, 0.549, 0.9392, 0.5496, 0.9233, 0.5599, 0.9689, 0.5676, 0.9825, 0.7216, 0.9679, 0.714, 0.9573, 0.4649, 0.8483, 0.4637, 0.8632, 0.5711, 0.8654, 0.5709, 0.8506, 0.5669, 0.8359, 0.5709, 0.8506, 0.7258, 0.86, 0.7217, 0.8477, 0.4639, 0.9733, 0.4655, 0.989, 0.5676, 0.9825, 0.5599, 0.9689, 0.5711, 0.8654, 0.5675, 0.8797, 0.7226, 0.8851, 0.7261, 0.8728, 0.4617, 0.8779, 0.4591, 0.8933, 0.5606, 0.8936, 0.5675, 0.8797, 0.5496, 0.9233, 0.549, 0.9392, 0.704, 0.9336, 0.7047, 0.9207, 0.4601, 0.9413, 0.462, 0.9574, 0.5529, 0.9546, 0.549, 0.9392, 0.5537, 0.9079, 0.5496, 0.9233, 0.7047, 0.9207, 0.7089, 0.9082, 0.4637, 0.8632, 0.4617, 0.8779, 0.5675, 0.8797, 0.5711, 0.8654, 0.458, 0.9091, 0.4588, 0.9252, 0.5496, 0.9233, 0.5537, 0.9079, 0.5973, 0.2426, 0.7629, 0.3813, 0.7574, 0.5973, 0.5, 0.5, 0.2371, 0.6187, 0.4027, 0.7574, 0.311, 0.9999, 9.998e-05, 0.7256, 0.7574, 0.5973, 0.7629, 0.3813, 0.9999, 0.2744, 0.9999, 0.689, 0.2426, 0.4027, 0.2371, 0.6187, 9.998e-05, 0.7256, 9.998e-05, 0.311, 0.3813, 0.2371, 0.5973, 0.2426, 0.5, 0.5, 0.2426, 0.4027, 0.5, 0.5, 0.7574, 0.5973, 0.6187, 0.7629, 0.4027, 0.7574, 0.7629, 0.3813, 0.5973, 0.2426, 0.689, 9.998e-05, 0.9999, 0.2744, 0.4027, 0.7574, 0.6187, 0.7629, 0.7256, 0.9999, 0.311, 0.9999, 0.6187, 0.7629, 0.7574, 0.5973, 0.9999, 0.689, 0.7256, 0.9999, 0.3813, 0.2371, 0.2426, 0.4027, 9.998e-05, 0.311, 0.2744, 9.998e-05, 0.5973, 0.2426, 0.3813, 0.2371, 0.2744, 9.998e-05, 0.689, 9.998e-05, 0.2426, 0.4027, 0.5, 0.5, 0.4027, 0.7574, 0.2371, 0.6187, 0.5973, 0.2426, 0.7629, 0.3813, 0.7574, 0.5973, 0.5, 0.5, 0.6187, 0.7629, 0.7574, 0.5973, 0.9999, 0.689, 0.7256, 0.9999, 0.2426, 0.4027, 0.2371, 0.6187, 9.998e-05, 0.7256, 9.998e-05, 0.311, 0.3813, 0.2371, 0.5973, 0.2426, 0.5, 0.5, 0.2426, 0.4027, 0.2426, 0.4027, 0.5, 0.5, 0.4027, 0.7574, 0.2371, 0.6187, 0.5, 0.5, 0.7574, 0.5973, 0.6187, 0.7629, 0.4027, 0.7574, 0.5, 0.5, 0.7574, 0.5973, 0.6187, 0.7629, 0.4027, 0.7574, 0.5973, 0.2426, 0.7629, 0.3813, 0.7574, 0.5973, 0.5, 0.5, 0.3813, 0.2371, 0.5973, 0.2426, 0.5, 0.5, 0.2426, 0.4027, 0.2426, 0.4027, 0.5, 0.5, 0.4027, 0.7574, 0.2371, 0.6187, 0.2426, 0.4027, 0.2371, 0.6187, 9.998e-05, 0.7256, 9.998e-05, 0.311, 0.6187, 0.7629, 0.7574, 0.5973, 0.9999, 0.689, 0.7256, 0.9999, 0.3813, 0.2371, 0.2426, 0.4027, 9.998e-05, 0.311, 0.2744, 9.998e-05, 0.5973, 0.2426, 0.3813, 0.2371, 0.2744, 9.998e-05, 0.689, 9.998e-05, 0.7574, 0.5973, 0.7629, 0.3813, 0.9999, 0.2744, 0.9999, 0.689, 0.2371, 0.6187, 0.4027, 0.7574, 0.311, 0.9999, 9.998e-05, 0.7256, 0.7629, 0.3813, 0.5973, 0.2426, 0.689, 9.998e-05, 0.9999, 0.2744, 0.4027, 0.7574, 0.6187, 0.7629, 0.7256, 0.9999, 0.311, 0.9999, 0.5, 0.5, 0.7574, 0.5973, 0.6187, 0.7629, 0.4027, 0.7574, 0.5973, 0.2426, 0.7629, 0.3813, 0.7574, 0.5973, 0.5, 0.5, 0.3813, 0.2371, 0.5973, 0.2426, 0.5, 0.5, 0.2426, 0.4027, 0.2426, 0.4027, 0.5, 0.5, 0.4027, 0.7574, 0.2371, 0.6187, 0.2426, 0.4027, 0.2371, 0.6187, 9.998e-05, 0.7256, 9.998e-05, 0.311, 0.6187, 0.7629, 0.7574, 0.5973, 0.9999, 0.689, 0.7256, 0.9999, 0.3813, 0.2371, 0.2426, 0.4027, 9.998e-05, 0.311, 0.2744, 9.998e-05, 0.5973, 0.2426, 0.3813, 0.2371, 0.2744, 9.998e-05, 0.689, 9.998e-05, 0.7574, 0.5973, 0.7629, 0.3813, 0.9999, 0.2744, 0.9999, 0.689, 0.2371, 0.6187, 0.4027, 0.7574, 0.311, 0.9999, 9.998e-05, 0.7256, 0.7629, 0.3813, 0.5973, 0.2426, 0.689, 9.998e-05, 0.9999, 0.2744, 0.4027, 0.7574, 0.6187, 0.7629, 0.7256, 0.9999, 0.311, 0.9999, 0.5, 0.5, 0.7574, 0.5973, 0.6187, 0.7629, 0.4027, 0.7574, 0.5973, 0.2426, 0.7629, 0.3813, 0.7574, 0.5973, 0.5, 0.5, 0.3813, 0.2371, 0.5973, 0.2426, 0.5, 0.5, 0.2426, 0.4027, 0.2426, 0.4027, 0.5, 0.5, 0.4027, 0.7574, 0.2371, 0.6187, 0.2426, 0.4027, 0.2371, 0.6187, 9.998e-05, 0.7256, 9.998e-05, 0.311, 0.6187, 0.7629, 0.7574, 0.5973, 0.9999, 0.689, 0.7256, 0.9999, 0.3813, 0.2371, 0.2426, 0.4027, 9.998e-05, 0.311, 0.2744, 9.998e-05, 0.5973, 0.2426, 0.3813, 0.2371, 0.2744, 9.998e-05, 0.689, 9.998e-05, 0.7574, 0.5973, 0.7629, 0.3813, 0.9999, 0.2744, 0.9999, 0.689, 0.2371, 0.6187, 0.4027, 0.7574, 0.311, 0.9999, 9.998e-05, 0.7256, 0.7629, 0.3813, 0.5973, 0.2426, 0.689, 9.998e-05, 0.9999, 0.2744, 0.4027, 0.7574, 0.6187, 0.7629, 0.7256, 0.9999, 0.311, 0.9999, 0.5, 0.5, 0.7574, 0.5973, 0.6187, 0.7629, 0.4027, 0.7574, 0.5973, 0.2426, 0.7629, 0.3813, 0.7574, 0.5973, 0.5, 0.5, 0.3813, 0.2371, 0.5973, 0.2426, 0.5, 0.5, 0.2426, 0.4027, 0.2426, 0.4027, 0.5, 0.5, 0.4027, 0.7574, 0.2371, 0.6187, 0.2426, 0.4027, 0.2371, 0.6187, 9.998e-05, 0.7256, 9.998e-05, 0.311, 0.6187, 0.7629, 0.7574, 0.5973, 0.9999, 0.689, 0.7256, 0.9999, 0.3813, 0.2371, 0.2426, 0.4027, 9.998e-05, 0.311, 0.2744, 9.998e-05, 0.5973, 0.2426, 0.3813, 0.2371, 0.2744, 9.998e-05, 0.689, 9.998e-05, 0.7574, 0.5973, 0.7629, 0.3813, 0.9999, 0.2744, 0.9999, 0.689, 0.2371, 0.6187, 0.4027, 0.7574, 0.311, 0.9999, 9.998e-05, 0.7256, 0.7629, 0.3813, 0.5973, 0.2426, 0.689, 9.998e-05, 0.9999, 0.2744, 0.4027, 0.7574, 0.6187, 0.7629, 0.7256, 0.9999, 0.311, 0.9999, 0.3813, 0.2371, 0.2426, 0.4027, 9.998e-05, 0.311, 0.2744, 9.998e-05, 0.5973, 0.2426, 0.3813, 0.2371, 0.2744, 9.998e-05, 0.689, 9.998e-05, 0.7574, 0.5973, 0.7629, 0.3813, 0.9999, 0.2744, 0.9999, 0.689, 0.2371, 0.6187, 0.4027, 0.7574, 0.311, 0.9999, 9.998e-05, 0.7256, 0.7629, 0.3813, 0.5973, 0.2426, 0.689, 9.998e-05, 0.9999, 0.2744, 0.4027, 0.7574, 0.6187, 0.7629, 0.7256, 0.9999, 0.311, 0.9999, 0.5, 0.5, 0.7574, 0.5973, 0.6187, 0.7629, 0.4027, 0.7574, 0.5973, 0.2426, 0.7629, 0.3813, 0.7574, 0.5973, 0.5, 0.5, 0.3813, 0.2371, 0.5973, 0.2426, 0.5, 0.5, 0.2426, 0.4027, 0.2426, 0.4027, 0.5, 0.5, 0.4027, 0.7574, 0.2371, 0.6187, 0.2426, 0.4027, 0.2371, 0.6187, 9.998e-05, 0.7256, 9.998e-05, 0.311, 0.6187, 0.7629, 0.7574, 0.5973, 0.9999, 0.689, 0.7256, 0.9999, 0.3813, 0.2371, 0.2426, 0.4027, 9.998e-05, 0.311, 0.2744, 9.998e-05, 0.5973, 0.2426, 0.3813, 0.2371, 0.2744, 9.998e-05, 0.689, 9.998e-05, 0.7574, 0.5973, 0.7629, 0.3813, 0.9999, 0.2744, 0.9999, 0.689, 0.2371, 0.6187, 0.4027, 0.7574, 0.311, 0.9999, 9.998e-05, 0.7256, 0.7629, 0.3813, 0.5973, 0.2426, 0.689, 9.998e-05, 0.9999, 0.2744, 0.4027, 0.7574, 0.6187, 0.7629, 0.7256, 0.9999, 0.311, 0.9999, 0.5, 0.5, 0.7574, 0.5973, 0.6187, 0.7629, 0.4027, 0.7574, 0.5973, 0.2426, 0.7629, 0.3813, 0.7574, 0.5973, 0.5, 0.5, 0.3813, 0.2371, 0.5973, 0.2426, 0.5, 0.5, 0.2426, 0.4027, 0.2426, 0.4027, 0.5, 0.5, 0.4027, 0.7574, 0.2371, 0.6187, 0.2426, 0.4027, 0.2371, 0.6187, 9.998e-05, 0.7256, 9.998e-05, 0.311, 0.6187, 0.7629, 0.7574, 0.5973, 0.9999, 0.689, 0.7256, 0.9999, 0.3813, 0.2371, 0.2426, 0.4027, 9.998e-05, 0.311, 0.2744, 9.998e-05, 0.5973, 0.2426, 0.3813, 0.2371, 0.2744, 9.998e-05, 0.689, 9.998e-05, 0.7574, 0.5973, 0.7629, 0.3813, 0.9999, 0.2744, 0.9999, 0.689, 0.2371, 0.6187, 0.4027, 0.7574, 0.311, 0.9999, 9.998e-05, 0.7256, 0.7629, 0.3813, 0.5973, 0.2426, 0.689, 9.998e-05, 0.9999, 0.2744, 0.4027, 0.7574, 0.6187, 0.7629, 0.7256, 0.9999, 0.311, 0.9999, 0.5, 0.5, 0.7574, 0.5973, 0.6187, 0.7629, 0.4027, 0.7574, 0.5973, 0.2426, 0.7629, 0.3813, 0.7574, 0.5973, 0.5, 0.5, 0.3813, 0.2371, 0.5973, 0.2426, 0.5, 0.5, 0.2426, 0.4027, 0.2426, 0.4027, 0.5, 0.5, 0.4027, 0.7574, 0.2371, 0.6187, 0.2426, 0.4027, 0.2371, 0.6187, 9.998e-05, 0.7256, 9.998e-05, 0.311, 0.6187, 0.7629, 0.7574, 0.5973, 0.9999, 0.689, 0.7256, 0.9999, 0.3813, 0.2371, 0.2426, 0.4027, 9.998e-05, 0.311, 0.2744, 9.998e-05, 0.5973, 0.2426, 0.3813, 0.2371, 0.2744, 9.998e-05, 0.689, 9.998e-05, 0.7574, 0.5973, 0.7629, 0.3813, 0.9999, 0.2744, 0.9999, 0.689, 0.2371, 0.6187, 0.4027, 0.7574, 0.311, 0.9999, 9.998e-05, 0.7256, 0.7629, 0.3813, 0.5973, 0.2426, 0.689, 9.998e-05, 0.9999, 0.2744, 0.4027, 0.7574, 0.6187, 0.7629, 0.7256, 0.9999, 0.311, 0.9999, 0.5, 0.5, 0.7574, 0.5973, 0.6187, 0.7629, 0.4027, 0.7574, 0.5973, 0.2426, 0.7629, 0.3813, 0.7574, 0.5973, 0.5, 0.5, 0.3813, 0.2371, 0.5973, 0.2426, 0.5, 0.5, 0.2426, 0.4027, 0.2426, 0.4027, 0.5, 0.5, 0.4027, 0.7574, 0.2371, 0.6187, 0.2426, 0.4027, 0.2371, 0.6187, 9.998e-05, 0.7256, 9.998e-05, 0.311, 0.6187, 0.7629, 0.7574, 0.5973, 0.9999, 0.689, 0.7256, 0.9999, 0.3813, 0.2371, 0.2426, 0.4027, 9.998e-05, 0.311, 0.2744, 9.998e-05, 0.5973, 0.2426, 0.3813, 0.2371, 0.2744, 9.998e-05, 0.689, 9.998e-05, 0.7574, 0.5973, 0.7629, 0.3813, 0.9999, 0.2744, 0.9999, 0.689, 0.2371, 0.6187, 0.4027, 0.7574, 0.311, 0.9999, 9.998e-05, 0.7256, 0.7629, 0.3813, 0.5973, 0.2426, 0.689, 9.998e-05, 0.9999, 0.2744, 0.4027, 0.7574, 0.6187, 0.7629, 0.7256, 0.9999, 0.311, 0.9999, 0.5, 0.5, 0.7574, 0.5973, 0.6187, 0.7629, 0.4027, 0.7574, 0.5973, 0.2426, 0.7629, 0.3813, 0.7574, 0.5973, 0.5, 0.5, 0.3813, 0.2371, 0.5973, 0.2426, 0.5, 0.5, 0.2426, 0.4027, 0.2426, 0.4027, 0.5, 0.5, 0.4027, 0.7574, 0.2371, 0.6187, 0.2426, 0.4027, 0.2371, 0.6187, 9.998e-05, 0.7256, 9.998e-05, 0.311, 0.6187, 0.7629, 0.7574, 0.5973, 0.9999, 0.689, 0.7256, 0.9999, 0.3813, 0.2371, 0.2426, 0.4027, 9.998e-05, 0.311, 0.2744, 9.998e-05, 0.5973, 0.2426, 0.3813, 0.2371, 0.2744, 9.998e-05, 0.689, 9.998e-05, 0.7574, 0.5973, 0.7629, 0.3813, 0.9999, 0.2744, 0.9999, 0.689, 0.2371, 0.6187, 0.4027, 0.7574, 0.311, 0.9999, 9.998e-05, 0.7256, 0.7629, 0.3813, 0.5973, 0.2426, 0.689, 9.998e-05, 0.9999, 0.2744, 0.4027, 0.7574, 0.6187, 0.7629, 0.7256, 0.9999, 0.311, 0.9999, 0.5, 0.5, 0.7574, 0.5973, 0.6187, 0.7629, 0.4027, 0.7574, 0.5973, 0.2426, 0.7629, 0.3813, 0.7574, 0.5973, 0.5, 0.5, 0.3813, 0.2371, 0.5973, 0.2426, 0.5, 0.5, 0.2426, 0.4027, 0.2426, 0.4027, 0.5, 0.5, 0.4027, 0.7574, 0.2371, 0.6187, 0.2426, 0.4027, 0.2371, 0.6187, 9.998e-05, 0.7256, 9.998e-05, 0.311, 0.6187, 0.7629, 0.7574, 0.5973, 0.9999, 0.689, 0.7256, 0.9999, 0.3813, 0.2371, 0.2426, 0.4027, 9.998e-05, 0.311, 0.2744, 9.998e-05, 0.5973, 0.2426, 0.3813, 0.2371, 0.2744, 9.998e-05, 0.689, 9.998e-05, 0.7574, 0.5973, 0.7629, 0.3813, 0.9999, 0.2744, 0.9999, 0.689, 0.2371, 0.6187, 0.4027, 0.7574, 0.311, 0.9999, 9.998e-05, 0.7256, 0.7629, 0.3813, 0.5973, 0.2426, 0.689, 9.998e-05, 0.9999, 0.2744, 0.4027, 0.7574, 0.6187, 0.7629, 0.7256, 0.9999, 0.311, 0.9999, 0.5, 0.5, 0.7574, 0.5973, 0.6187, 0.7629, 0.4027, 0.7574, 0.5973, 0.2426, 0.7629, 0.3813, 0.7574, 0.5973, 0.5, 0.5, 0.3813, 0.2371, 0.5973, 0.2426, 0.5, 0.5, 0.2426, 0.4027, 0.2426, 0.4027, 0.5, 0.5, 0.4027, 0.7574, 0.2371, 0.6187, 0.2426, 0.4027, 0.2371, 0.6187, 9.998e-05, 0.7256, 9.998e-05, 0.311, 0.6187, 0.7629, 0.7574, 0.5973, 0.9999, 0.689, 0.7256, 0.9999, 0.3813, 0.2371, 0.2426, 0.4027, 9.998e-05, 0.311, 0.2744, 9.998e-05, 0.5973, 0.2426, 0.3813, 0.2371, 0.2744, 9.998e-05, 0.689, 9.998e-05, 0.7574, 0.5973, 0.7629, 0.3813, 0.9999, 0.2744, 0.9999, 0.689, 0.2371, 0.6187, 0.4027, 0.7574, 0.311, 0.9999, 9.998e-05, 0.7256, 0.7629, 0.3813, 0.5973, 0.2426, 0.689, 9.998e-05, 0.9999, 0.2744, 0.4027, 0.7574, 0.6187, 0.7629, 0.7256, 0.9999, 0.311, 0.9999, 0.5973, 0.2426, 0.7629, 0.3813, 0.7574, 0.5973, 0.5, 0.5, 0.2371, 0.6187, 0.4027, 0.7574, 0.311, 0.9999, 9.998e-05, 0.7256, 0.7574, 0.5973, 0.7629, 0.3813, 0.9999, 0.2744, 0.9999, 0.689, 0.2426, 0.4027, 0.2371, 0.6187, 9.998e-05, 0.7256, 9.998e-05, 0.311, 0.3813, 0.2371, 0.5973, 0.2426, 0.5, 0.5, 0.2426, 0.4027, 0.5, 0.5, 0.7574, 0.5973, 0.6187, 0.7629, 0.4027, 0.7574, 0.7629, 0.3813, 0.5973, 0.2426, 0.689, 9.998e-05, 0.9999, 0.2744, 0.4027, 0.7574, 0.6187, 0.7629, 0.7256, 0.9999, 0.311, 0.9999, 0.6187, 0.7629, 0.7574, 0.5973, 0.9999, 0.689, 0.7256, 0.9999, 0.3813, 0.2371, 0.2426, 0.4027, 9.998e-05, 0.311, 0.2744, 9.998e-05, 0.5973, 0.2426, 0.3813, 0.2371, 0.2744, 9.998e-05, 0.689, 9.998e-05, 0.2426, 0.4027, 0.5, 0.5, 0.4027, 0.7574, 0.2371, 0.6187, 0.5973, 0.2426, 0.7629, 0.3813, 0.7574, 0.5973, 0.5, 0.5, 0.6187, 0.7629, 0.7574, 0.5973, 0.9999, 0.689, 0.7256, 0.9999, 0.2426, 0.4027, 0.2371, 0.6187, 9.998e-05, 0.7256, 9.998e-05, 0.311, 0.3813, 0.2371, 0.5973, 0.2426, 0.5, 0.5, 0.2426, 0.4027, 0.2426, 0.4027, 0.5, 0.5, 0.4027, 0.7574, 0.2371, 0.6187, 0.5, 0.5, 0.7574, 0.5973, 0.6187, 0.7629, 0.4027, 0.7574, 0.5, 0.5, 0.7574, 0.5973, 0.6187, 0.7629, 0.4027, 0.7574, 0.5973, 0.2426, 0.7629, 0.3813, 0.7574, 0.5973, 0.5, 0.5, 0.3813, 0.2371, 0.5973, 0.2426, 0.5, 0.5, 0.2426, 0.4027, 0.2426, 0.4027, 0.5, 0.5, 0.4027, 0.7574, 0.2371, 0.6187, 0.2426, 0.4027, 0.2371, 0.6187, 9.998e-05, 0.7256, 9.998e-05, 0.311, 0.6187, 0.7629, 0.7574, 0.5973, 0.9999, 0.689, 0.7256, 0.9999, 0.3813, 0.2371, 0.2426, 0.4027, 9.998e-05, 0.311, 0.2744, 9.998e-05, 0.5973, 0.2426, 0.3813, 0.2371, 0.2744, 9.998e-05, 0.689, 9.998e-05, 0.7574, 0.5973, 0.7629, 0.3813, 0.9999, 0.2744, 0.9999, 0.689, 0.2371, 0.6187, 0.4027, 0.7574, 0.311, 0.9999, 9.998e-05, 0.7256, 0.7629, 0.3813, 0.5973, 0.2426, 0.689, 9.998e-05, 0.9999, 0.2744, 0.4027, 0.7574, 0.6187, 0.7629, 0.7256, 0.9999, 0.311, 0.9999, 0.5, 0.5, 0.7574, 0.5973, 0.6187, 0.7629, 0.4027, 0.7574, 0.5973, 0.2426, 0.7629, 0.3813, 0.7574, 0.5973, 0.5, 0.5, 0.3813, 0.2371, 0.5973, 0.2426, 0.5, 0.5, 0.2426, 0.4027, 0.2426, 0.4027, 0.5, 0.5, 0.4027, 0.7574, 0.2371, 0.6187, 0.2426, 0.4027, 0.2371, 0.6187, 9.998e-05, 0.7256, 9.998e-05, 0.311, 0.6187, 0.7629, 0.7574, 0.5973, 0.9999, 0.689, 0.7256, 0.9999, 0.3813, 0.2371, 0.2426, 0.4027, 9.998e-05, 0.311, 0.2744, 9.998e-05, 0.5973, 0.2426, 0.3813, 0.2371, 0.2744, 9.998e-05, 0.689, 9.998e-05, 0.7574, 0.5973, 0.7629, 0.3813, 0.9999, 0.2744, 0.9999, 0.689, 0.2371, 0.6187, 0.4027, 0.7574, 0.311, 0.9999, 9.998e-05, 0.7256, 0.7629, 0.3813, 0.5973, 0.2426, 0.689, 9.998e-05, 0.9999, 0.2744, 0.4027, 0.7574, 0.6187, 0.7629, 0.7256, 0.9999, 0.311, 0.9999, 0.5, 0.5, 0.7574, 0.5973, 0.6187, 0.7629, 0.4027, 0.7574, 0.5973, 0.2426, 0.7629, 0.3813, 0.7574, 0.5973, 0.5, 0.5, 0.3813, 0.2371, 0.5973, 0.2426, 0.5, 0.5, 0.2426, 0.4027, 0.2426, 0.4027, 0.5, 0.5, 0.4027, 0.7574, 0.2371, 0.6187, 0.2426, 0.4027, 0.2371, 0.6187, 9.998e-05, 0.7256, 9.998e-05, 0.311, 0.6187, 0.7629, 0.7574, 0.5973, 0.9999, 0.689, 0.7256, 0.9999, 0.3813, 0.2371, 0.2426, 0.4027, 9.998e-05, 0.311, 0.2744, 9.998e-05, 0.5973, 0.2426, 0.3813, 0.2371, 0.2744, 9.998e-05, 0.689, 9.998e-05, 0.7574, 0.5973, 0.7629, 0.3813, 0.9999, 0.2744, 0.9999, 0.689, 0.2371, 0.6187, 0.4027, 0.7574, 0.311, 0.9999, 9.998e-05, 0.7256, 0.7629, 0.3813, 0.5973, 0.2426, 0.689, 9.998e-05, 0.9999, 0.2744, 0.4027, 0.7574, 0.6187, 0.7629, 0.7256, 0.9999, 0.311, 0.9999, 0.5, 0.5, 0.7574, 0.5973, 0.6187, 0.7629, 0.4027, 0.7574, 0.5973, 0.2426, 0.7629, 0.3813, 0.7574, 0.5973, 0.5, 0.5, 0.3813, 0.2371, 0.5973, 0.2426, 0.5, 0.5, 0.2426, 0.4027, 0.2426, 0.4027, 0.5, 0.5, 0.4027, 0.7574, 0.2371, 0.6187, 0.2426, 0.4027, 0.2371, 0.6187, 9.998e-05, 0.7256, 9.998e-05, 0.311, 0.6187, 0.7629, 0.7574, 0.5973, 0.9999, 0.689, 0.7256, 0.9999, 0.3813, 0.2371, 0.2426, 0.4027, 9.998e-05, 0.311, 0.2744, 9.998e-05, 0.5973, 0.2426, 0.3813, 0.2371, 0.2744, 9.998e-05, 0.689, 9.998e-05, 0.7574, 0.5973, 0.7629, 0.3813, 0.9999, 0.2744, 0.9999, 0.689, 0.2371, 0.6187, 0.4027, 0.7574, 0.311, 0.9999, 9.998e-05, 0.7256, 0.7629, 0.3813, 0.5973, 0.2426, 0.689, 9.998e-05, 0.9999, 0.2744, 0.4027, 0.7574, 0.6187, 0.7629, 0.7256, 0.9999, 0.311, 0.9999, 0.3813, 0.2371, 0.2426, 0.4027, 9.998e-05, 0.311, 0.2744, 9.998e-05, 0.5973, 0.2426, 0.3813, 0.2371, 0.2744, 9.998e-05, 0.689, 9.998e-05, 0.7574, 0.5973, 0.7629, 0.3813, 0.9999, 0.2744, 0.9999, 0.689, 0.2371, 0.6187, 0.4027, 0.7574, 0.311, 0.9999, 9.998e-05, 0.7256, 0.7629, 0.3813, 0.5973, 0.2426, 0.689, 9.998e-05, 0.9999, 0.2744, 0.4027, 0.7574, 0.6187, 0.7629, 0.7256, 0.9999, 0.311, 0.9999, 0.5973, 0.2426, 0.7629, 0.3813, 0.7574, 0.5973, 0.5, 0.5, 0.6187, 0.7629, 0.7574, 0.5973, 0.9999, 0.689, 0.7256, 0.9999, 0.2426, 0.4027, 0.2371, 0.6187, 9.998e-05, 0.7256, 9.998e-05, 0.311, 0.3813, 0.2371, 0.5973, 0.2426, 0.5, 0.5, 0.2426, 0.4027, 0.2426, 0.4027, 0.5, 0.5, 0.4027, 0.7574, 0.2371, 0.6187, 0.5, 0.5, 0.7574, 0.5973, 0.6187, 0.7629, 0.4027, 0.7574, 0.5, 0.5, 0.7574, 0.5973, 0.6187, 0.7629, 0.4027, 0.7574, 0.5973, 0.2426, 0.7629, 0.3813, 0.7574, 0.5973, 0.5, 0.5, 0.3813, 0.2371, 0.5973, 0.2426, 0.5, 0.5, 0.2426, 0.4027, 0.2426, 0.4027, 0.5, 0.5, 0.4027, 0.7574, 0.2371, 0.6187, 0.2426, 0.4027, 0.2371, 0.6187, 9.998e-05, 0.7256, 9.998e-05, 0.311, 0.6187, 0.7629, 0.7574, 0.5973, 0.9999, 0.689, 0.7256, 0.9999, 0.3813, 0.2371, 0.2426, 0.4027, 9.998e-05, 0.311, 0.2744, 9.998e-05, 0.5973, 0.2426, 0.3813, 0.2371, 0.2744, 9.998e-05, 0.689, 9.998e-05, 0.7574, 0.5973, 0.7629, 0.3813, 0.9999, 0.2744, 0.9999, 0.689, 0.2371, 0.6187, 0.4027, 0.7574, 0.311, 0.9999, 9.998e-05, 0.7256, 0.7629, 0.3813, 0.5973, 0.2426, 0.689, 9.998e-05, 0.9999, 0.2744, 0.4027, 0.7574, 0.6187, 0.7629, 0.7256, 0.9999, 0.311, 0.9999, 0.3813, 0.2371, 0.2426, 0.4027, 9.998e-05, 0.311, 0.2744, 9.998e-05, 0.5973, 0.2426, 0.3813, 0.2371, 0.2744, 9.998e-05, 0.689, 9.998e-05, 0.7574, 0.5973, 0.7629, 0.3813, 0.9999, 0.2744, 0.9999, 0.689, 0.2371, 0.6187, 0.4027, 0.7574, 0.311, 0.9999, 9.998e-05, 0.7256, 0.7629, 0.3813, 0.5973, 0.2426, 0.689, 9.998e-05, 0.9999, 0.2744, 0.4027, 0.7574, 0.6187, 0.7629, 0.7256, 0.9999, 0.311, 0.9999, 0.5, 0.5, 0.7574, 0.5973, 0.6187, 0.7629, 0.4027, 0.7574, 0.5973, 0.2426, 0.7629, 0.3813, 0.7574, 0.5973, 0.5, 0.5, 0.3813, 0.2371, 0.5973, 0.2426, 0.5, 0.5, 0.2426, 0.4027, 0.2426, 0.4027, 0.5, 0.5, 0.4027, 0.7574, 0.2371, 0.6187, 0.2426, 0.4027, 0.2371, 0.6187, 9.998e-05, 0.7256, 9.998e-05, 0.311, 0.6187, 0.7629, 0.7574, 0.5973, 0.9999, 0.689, 0.7256, 0.9999, 0.3813, 0.2371, 0.2426, 0.4027, 9.998e-05, 0.311, 0.2744, 9.998e-05, 0.5973, 0.2426, 0.3813, 0.2371, 0.2744, 9.998e-05, 0.689, 9.998e-05, 0.7574, 0.5973, 0.7629, 0.3813, 0.9999, 0.2744, 0.9999, 0.689, 0.2371, 0.6187, 0.4027, 0.7574, 0.311, 0.9999, 9.998e-05, 0.7256, 0.7629, 0.3813, 0.5973, 0.2426, 0.689, 9.998e-05, 0.9999, 0.2744, 0.4027, 0.7574, 0.6187, 0.7629, 0.7256, 0.9999, 0.311, 0.9999, 0.5973, 0.2426, 0.7629, 0.3813, 0.7574, 0.5973, 0.5, 0.5, 0.6187, 0.7629, 0.7574, 0.5973, 0.9999, 0.689, 0.7256, 0.9999, 0.2426, 0.4027, 0.2371, 0.6187, 9.998e-05, 0.7256, 9.998e-05, 0.311, 0.3813, 0.2371, 0.5973, 0.2426, 0.5, 0.5, 0.2426, 0.4027, 0.2426, 0.4027, 0.5, 0.5, 0.4027, 0.7574, 0.2371, 0.6187, 0.5, 0.5, 0.7574, 0.5973, 0.6187, 0.7629, 0.4027, 0.7574, 0.5, 0.5, 0.7574, 0.5973, 0.6187, 0.7629, 0.4027, 0.7574, 0.5973, 0.2426, 0.7629, 0.3813, 0.7574, 0.5973, 0.5, 0.5, 0.3813, 0.2371, 0.5973, 0.2426, 0.5, 0.5, 0.2426, 0.4027, 0.2426, 0.4027, 0.5, 0.5, 0.4027, 0.7574, 0.2371, 0.6187, 0.2426, 0.4027, 0.2371, 0.6187, 9.998e-05, 0.7256, 9.998e-05, 0.311, 0.6187, 0.7629, 0.7574, 0.5973, 0.9999, 0.689, 0.7256, 0.9999, 0.3813, 0.2371, 0.2426, 0.4027, 9.998e-05, 0.311, 0.2744, 9.998e-05, 0.5973, 0.2426, 0.3813, 0.2371, 0.2744, 9.998e-05, 0.689, 9.998e-05, 0.7574, 0.5973, 0.7629, 0.3813, 0.9999, 0.2744, 0.9999, 0.689, 0.2371, 0.6187, 0.4027, 0.7574, 0.311, 0.9999, 9.998e-05, 0.7256, 0.7629, 0.3813, 0.5973, 0.2426, 0.689, 9.998e-05, 0.9999, 0.2744, 0.4027, 0.7574, 0.6187, 0.7629, 0.7256, 0.9999, 0.311, 0.9999, 0.3813, 0.2371, 0.2426, 0.4027, 9.998e-05, 0.311, 0.2744, 9.998e-05, 0.5973, 0.2426, 0.3813, 0.2371, 0.2744, 9.998e-05, 0.689, 9.998e-05, 0.7574, 0.5973, 0.7629, 0.3813, 0.9999, 0.2744, 0.9999, 0.689, 0.2371, 0.6187, 0.4027, 0.7574, 0.311, 0.9999, 9.998e-05, 0.7256, 0.7629, 0.3813, 0.5973, 0.2426, 0.689, 9.998e-05, 0.9999, 0.2744, 0.4027, 0.7574, 0.6187, 0.7629, 0.7256, 0.9999, 0.311, 0.9999])
me_cylinder_034.materials.append(mat_birch_bark)
me_cylinder_034.materials.append(mat_birch_leaves)
me_cylinder_034.use_remesh_preserve_volume = False
me_cylinder_034.use_remesh_preserve_attributes = False
me_cylinder_034.use_mirror_vertex_groups = False
me_cylinder_034.update()

# ---- objects
ob_birch_2 = bpy.data.objects.new('Birch_2', me_cylinder_034)

# ---- transforms, parenting, visibility, modifiers, constraints
ob_birch_2.location = (0.0, 0.0, 0.0)
ob_birch_2.lineart.crease_threshold = 0.0
_vg = ob_birch_2.vertex_groups.new(name='Group')
_m = ob_birch_2.modifiers.new('Auto Smooth', 'NODES')
_m.node_group = ng_auto_smooth
_gi = [s.identifier for s in ng_auto_smooth.interface.items_tree if s.item_type == 'SOCKET' and s.in_out == 'INPUT']
_m[_gi[1]] = 1.014  # Angle

# ---- collection membership
col_collection_1.objects.link(ob_birch_2)

# ---- scene / render settings (as saved in the file)
scene.frame_start = 1; scene.frame_end = 250; scene.frame_set(0)
scene.render.engine = 'CYCLES'
scene.render.resolution_x = 1000
scene.render.resolution_y = 1000
scene.render.dither_intensity = 0.0
scene.cycles.samples = 200
scene.cycles.sampling_pattern = 'TABULATED_SOBOL'
scene.cycles.light_sampling_threshold = 0.0
scene.cycles.use_adaptive_sampling = False
scene.cycles.use_light_tree = False
scene.cycles.caustics_reflective = False
scene.cycles.caustics_refractive = False
scene.cycles.blur_glossy = 0.0
scene.cycles.max_bounces = 2
scene.cycles.pixel_filter_type = 'GAUSSIAN'
scene.cycles.sample_clamp_indirect = 0.0
scene.view_settings.view_transform = 'Standard'
bpy.context.view_layer.update()

# ---- added for rendering (the .blend has no active camera): camera
cam_auto = bpy.data.cameras.new('AutoCamera')
cam_auto.lens = 50.0
cam_auto.sensor_width = 36.0
cam_auto.clip_end = 1000.0
ob_auto_camera = bpy.data.objects.new('AutoCamera', cam_auto)
scene.collection.objects.link(ob_auto_camera)
ob_auto_camera.location = (11.3302, -11.7449, 12.4248)
ob_auto_camera.rotation_euler = (1.09748, -7.21219e-08, 0.694738)
scene.camera = ob_auto_camera
bpy.context.view_layer.update()
